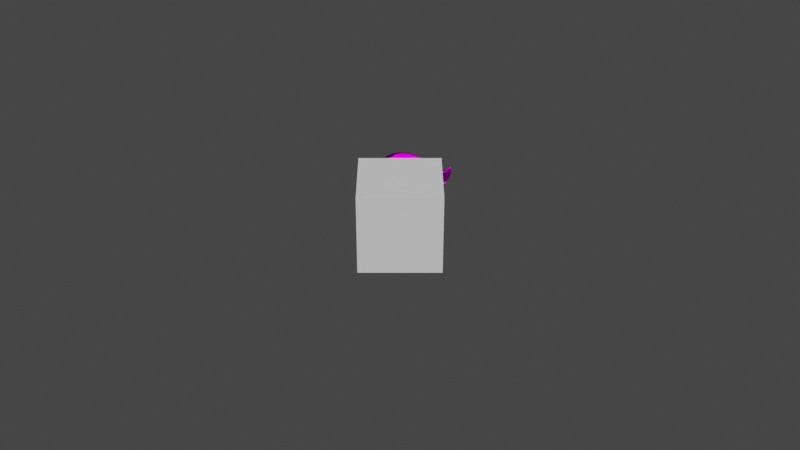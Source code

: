 # Source: Leachray.blend  (saved by Blender 3.4.6; exported with 4.5.12 LTS)
import bpy
from mathutils import Matrix  # noqa: F401  (used for matrix-valued properties, if any)

bpy.ops.wm.read_factory_settings(use_empty=True)
scene = bpy.context.scene
scene.name = 'Scene'

# ---- collections
col_collection = bpy.data.collections.new('Collection'); scene.collection.children.link(col_collection)

# ---- images (referenced by path relative to the original .blend; pixels are not part of the script)
import os
ASSET_DIR = os.environ.get("B2B_ASSET_DIR", "")  # directory of the original .blend (textures are referenced by path, not embedded)
HERE = os.path.dirname(os.path.abspath(__file__))  # packed textures are extracted next to this script under _unpacked/

def load_image(name, relpath, width, height, colorspace="sRGB"):
    """Load a texture the original file referenced (path relative to the .blend, or extracted next to this script)."""
    p = next((c for c in (os.path.join(HERE, relpath), os.path.join(ASSET_DIR, relpath)) if relpath and os.path.exists(c)), "")
    if p:
        img = bpy.data.images.load(p, check_existing=True)
        img.name = name
    else:  # same state as the original file: an image datablock whose file is absent (Cycles renders it pink)
        img = bpy.data.images.new(name, width, height)
        img.source = "FILE"
        img.filepath = "//" + (relpath or name)
    img.colorspace_settings.name = colorspace
    return img
img_image = load_image('Image', 'Leachray.png', 1024, 1024, 'sRGB')

# ---- materials (node trees are filled in below, after node groups)
mat_leachray = bpy.data.materials.new('Leachray')
mat_leachray.use_transparent_shadow = False

# ---- material node trees
mat_leachray.use_nodes = True; mat_leachray.node_tree.nodes.clear()
_N = mat_leachray.node_tree.nodes; _L = mat_leachray.node_tree.links
n0 = _N.new('ShaderNodeOutputMaterial'); n0.name = 'Material Output'; n0.location = (300, 300)
n1 = _N.new('ShaderNodeBsdfToon'); n1.name = 'Toon BSDF'; n1.location = (10, 300)
n2 = _N.new('ShaderNodeTexImage'); n2.name = 'Image Texture'; n2.location = (-371, 307)
n2.image = img_image
n3 = _N.new('ShaderNodeTexCoord'); n3.name = 'Texture Coordinate'; n3.location = (-631, 297)
_L.new(n1.outputs[0], n0.inputs[0])
_L.new(n2.outputs[0], n1.inputs[0])
_L.new(n3.outputs[2], n2.inputs[0])
n0.is_active_output = True

# ---- world
world_world = bpy.data.worlds.new('World'); scene.world = world_world
world_world.use_nodes = True; world_world.node_tree.nodes.clear()
_N = world_world.node_tree.nodes; _L = world_world.node_tree.links
n0 = _N.new('ShaderNodeOutputWorld'); n0.name = 'World Output'; n0.location = (300, 300)
n1 = _N.new('ShaderNodeBackground'); n1.name = 'Background'; n1.location = (10, 300)
n1.inputs[0].default_value = (0.05088, 0.05088, 0.05088, 1.0)
_L.new(n1.outputs[0], n0.inputs[0])
n0.is_active_output = True
world_world.color = (0.05088, 0.05088, 0.05088)
world_world.use_sun_shadow = False
world_world.sun_shadow_jitter_overblur = 0.0

# ---- cameras
cam_camera_001 = bpy.data.cameras.new('Camera.001')

# ---- meshes
me_cube_001 = bpy.data.meshes.new('Cube.001')
me_cube_001.from_pydata([(0.0, 0.0, 0.0), (0.0, 0.0, 1.0), (0.0, 1.0, 0.0), (0.0, 1.0, 1.0), (1.0, 0.0, 0.0), (1.0, 0.0, 1.0), (1.0, 1.0, 0.0), (1.0, 1.0, 1.0)], [], [(0, 1, 3, 2), (2, 3, 7, 6), (6, 7, 5, 4), (4, 5, 1, 0), (2, 6, 4, 0), (7, 3, 1, 5)])
_uv = me_cube_001.uv_layers.new(name='UVMap')
_uv.uv.foreach_set('vector', [0.375, 0.0, 0.625, 0.0, 0.625, 0.25, 0.375, 0.25, 0.375, 0.25, 0.625, 0.25, 0.625, 0.5, 0.375, 0.5, 0.375, 0.5, 0.625, 0.5, 0.625, 0.75, 0.375, 0.75, 0.375, 0.75, 0.625, 0.75, 0.625, 1.0, 0.375, 1.0, 0.125, 0.5, 0.375, 0.5, 0.375, 0.75, 0.125, 0.75, 0.625, 0.5, 0.875, 0.5, 0.875, 0.75, 0.625, 0.75])
me_cube_001.materials.append(None)
me_cube_001.update()
me_body = bpy.data.meshes.new('Body')
me_body.from_pydata([(0.04597, 0.455, 0.1317), (0.04752, 0.4384, 0.1926), (0.05165, 0.3946, 0.2389), (0.05691, 0.3379, 0.2573), (0.06005, 0.2781, 0.2442), (0.06271, 0.2319, 0.2), (0.06586, 0.214, 0.1367), (0.06457, 0.2295, 0.07288), (0.06095, 0.2735, 0.02672), (0.05598, 0.3343, 0.01036), (0.05095, 0.3949, 0.02679), (0.04726, 0.4392, 0.0712), (-0.08697, 0.4301, 0.1315), (-0.08046, 0.4139, 0.1934), (-0.06261, 0.3725, 0.2395), (-0.03885, 0.3188, 0.2596), (-0.01773, 0.2622, 0.2454), (-0.00103, 0.2175, 0.2002), (0.006875, 0.2002, 0.1353), (0.0008855, 0.215, 0.07023), (-0.01626, 0.2572, 0.02339), (-0.03978, 0.3152, 0.006943), (-0.06341, 0.373, 0.02381), (-0.08072, 0.415, 0.06942), (-0.2092, 0.3486, 0.1312), (-0.1974, 0.336, 0.1929), (-0.1655, 0.303, 0.2385), (-0.1229, 0.2606, 0.2591), (-0.08103, 0.2192, 0.2448), (-0.04835, 0.1864, 0.1985), (-0.03437, 0.1727, 0.1342), (-0.04549, 0.184, 0.06947), (-0.07739, 0.2164, 0.02312), (-0.1212, 0.2609, 0.006779), (-0.1651, 0.3051, 0.02362), (-0.1974, 0.3372, 0.06919), (-0.2915, 0.2268, 0.1308), (-0.2766, 0.2195, 0.1923), (-0.2355, 0.2013, 0.2372), (-0.1807, 0.1791, 0.2558), (-0.1246, 0.1578, 0.2425), (-0.08063, 0.1402, 0.1971), (-0.0623, 0.1319, 0.1332), (-0.07674, 0.1377, 0.06887), (-0.1185, 0.1555, 0.02294), (-0.1759, 0.1797, 0.006587), (-0.2335, 0.2036, 0.02339), (-0.2758, 0.2209, 0.0689), (-0.3215, 0.08312, 0.1303), (-0.3059, 0.08219, 0.1916), (-0.2622, 0.08156, 0.236), (-0.2031, 0.08344, 0.254), (-0.1415, 0.08576, 0.2403), (-0.0929, 0.08571, 0.196), (-0.07264, 0.08389, 0.1325), (-0.08807, 0.08334, 0.06846), (-0.1333, 0.08367, 0.02277), (-0.1955, 0.08396, 0.006399), (-0.258, 0.08396, 0.02316), (-0.3041, 0.0837, 0.06858), (-0.2943, -0.06048, 0.1299), (-0.2806, -0.05509, 0.191), (-0.2409, -0.03835, 0.235), (-0.1866, -0.01259, 0.2526), (-0.1291, 0.01369, 0.2391), (-0.08318, 0.03126, 0.1955), (-0.06373, 0.03595, 0.1322), (-0.07773, 0.02905, 0.06826), (-0.1194, 0.0119, 0.02265), (-0.177, -0.01173, 0.006263), (-0.2349, -0.03565, 0.02299), (-0.2777, -0.05345, 0.06832), (-0.2136, -0.1821, 0.1298), (-0.2038, -0.1713, 0.1908), (-0.1743, -0.1399, 0.2347), (-0.1333, -0.09404, 0.2524), (-0.08908, -0.04741, 0.239), (-0.05278, -0.01486, 0.1955), (-0.03685, -0.004597, 0.1323), (-0.04725, -0.01688, 0.06831), (-0.07903, -0.04889, 0.02262), (-0.123, -0.0928, 0.006228), (-0.1675, -0.137, 0.02294), (-0.2005, -0.1696, 0.06825), (-0.09184, -0.2632, 0.13), (-0.08737, -0.2487, 0.1911), (-0.0723, -0.2075, 0.2352), (-0.05127, -0.1483, 0.2533), (-0.02737, -0.08812, 0.24), (-0.006225, -0.04556, 0.1963), (0.003912, -0.03155, 0.1328), (-0.001241, -0.04743, 0.06862), (-0.01821, -0.08945, 0.02268), (-0.04194, -0.1469, 0.006311), (-0.06606, -0.2046, 0.02305), (-0.0842, -0.2471, 0.0684), (0.05236, -0.2914, 0.1305), (0.05081, -0.2755, 0.1917), (0.04898, -0.2305, 0.2367), (0.04695, -0.1669, 0.2553), (0.04671, -0.1021, 0.2419), (0.04917, -0.05609, 0.1975), (0.05235, -0.04077, 0.1337), (0.05328, -0.05795, 0.0692), (0.05374, -0.1036, 0.02283), (0.05396, -0.1658, 0.006482), (0.05383, -0.2282, 0.02327), (0.05334, -0.2742, 0.06871), (0.3025, 0.2476, 0.4298), (0.2812, 0.2597, 0.3819), (0.2423, 0.2418, 0.3443), (0.1932, 0.2023, 0.3283), (0.1436, 0.1515, 0.3367), (0.1254, 0.1011, 0.3699), (0.1512, 0.06663, 0.4179), (0.204, 0.05906, 0.4624), (0.2541, 0.07647, 0.4933), (0.2862, 0.1112, 0.5056), (0.2976, 0.1568, 0.495), (0.303, 0.207, 0.4709), (0.3592, 0.1907, 0.3462), (0.3311, 0.2058, 0.3076), (0.2832, 0.197, 0.2838), (0.2218, 0.1665, 0.2819), (0.1622, 0.1213, 0.3005), (0.1415, 0.07277, 0.3368), (0.1773, 0.03326, 0.3823), (0.2367, 0.01467, 0.4188), (0.2915, 0.02146, 0.438), (0.3286, 0.05111, 0.436), (0.345, 0.09902, 0.4145), (0.3592, 0.1524, 0.3843), (0.3905, 0.1147, 0.2597), (0.3565, 0.1343, 0.2302), (0.3024, 0.1367, 0.2203), (0.237, 0.1186, 0.2329), (0.1745, 0.08271, 0.2632), (0.1541, 0.03685, 0.3046), (0.1907, -0.008053, 0.3476), (0.2527, -0.03794, 0.3775), (0.3106, -0.04326, 0.3858), (0.3536, -0.01979, 0.3712), (0.3806, 0.02853, 0.3388), (0.3967, 0.07936, 0.2992), (0.3798, 0.009777, 0.1798), (0.3487, 0.04497, 0.1551), (0.2959, 0.06505, 0.1578), (0.2332, 0.06294, 0.1863), (0.1795, 0.03924, 0.2295), (0.1607, -0.001452, 0.2761), (0.1896, -0.05136, 0.3161), (0.2458, -0.09379, 0.3365), (0.3036, -0.1139, 0.3304), (0.3528, -0.1082, 0.3033), (0.3862, -0.0802, 0.256), (0.3916, -0.03586, 0.2207), (0.3011, -0.1007, 0.1006), (0.2818, -0.04924, 0.08673), (0.2513, -0.008845, 0.1026), (0.2083, 0.009687, 0.1457), (0.1691, 0.0003442, 0.2), (0.1545, -0.03522, 0.2516), (0.1751, -0.08902, 0.287), (0.2157, -0.1444, 0.2949), (0.2624, -0.1855, 0.2732), (0.3074, -0.2028, 0.2297), (0.3295, -0.19, 0.1781), (0.321, -0.1518, 0.1332), (0.2165, -0.1922, 0.05454), (0.2044, -0.132, 0.03794), (0.1882, -0.07563, 0.0502), (0.1651, -0.03666, 0.0925), (0.1398, -0.02606, 0.1526), (0.1199, -0.04656, 0.2113), (0.1209, -0.09557, 0.2534), (0.138, -0.1592, 0.2665), (0.1636, -0.2178, 0.2484), (0.1934, -0.2563, 0.205), (0.2176, -0.265, 0.148), (0.225, -0.2413, 0.09343), (0.2229, 0.2829, 0.5236), (0.2139, 0.2315, 0.5513), (0.1976, 0.1762, 0.5613), (0.1699, 0.1255, 0.5461), (0.136, 0.09227, 0.5038), (0.1092, 0.09134, 0.45), (0.09793, 0.123, 0.3996), (0.1115, 0.1763, 0.3647), (0.1413, 0.2326, 0.3592), (0.175, 0.2806, 0.3828), (0.2026, 0.3107, 0.4256), (0.2194, 0.313, 0.4768), (0.06697, 0.3163, 0.5706), (0.05698, 0.2662, 0.6076), (0.04569, 0.2083, 0.611), (0.04009, 0.1523, 0.581), (0.04271, 0.1123, 0.5306), (0.0477, 0.106, 0.4722), (0.05275, 0.137, 0.4186), (0.06102, 0.1939, 0.3814), (0.07195, 0.2596, 0.3731), (0.07569, 0.3176, 0.3967), (0.07337, 0.3505, 0.4461), (0.07102, 0.3485, 0.5103), (-0.09795, 0.323, 0.4619), (-0.1034, 0.3285, 0.5218), (-0.09442, 0.3027, 0.5807), (-0.07357, 0.2578, 0.6201), (-0.04887, 0.2002, 0.6258), (-0.03169, 0.141, 0.592), (-0.0231, 0.09947, 0.5379), (-0.02015, 0.09068, 0.4819), (-0.02667, 0.1165, 0.4337), (-0.04065, 0.1648, 0.4037), (-0.0603, 0.223, 0.3982), (-0.08145, 0.2821, 0.4176), (-0.2304, 0.2161, 0.4855), (-0.2289, 0.2302, 0.5481), (-0.196, 0.2185, 0.6075), (-0.1469, 0.1835, 0.6448), (-0.1037, 0.1352, 0.646), (-0.07784, 0.08825, 0.608), (-0.06833, 0.05672, 0.5479), (-0.07271, 0.04589, 0.4889), (-0.09418, 0.05937, 0.4408), (-0.1299, 0.09276, 0.4117), (-0.17, 0.1357, 0.4097), (-0.2069, 0.1802, 0.4354), (-0.3005, 0.1012, 0.5212), (-0.2841, 0.1103, 0.5898), (-0.2407, 0.09925, 0.6451), (-0.1904, 0.07538, 0.6717), (-0.1431, 0.0511, 0.6624), (-0.1064, 0.03179, 0.6187), (-0.08863, 0.01763, 0.5527), (-0.09477, 0.009411, 0.4873), (-0.1271, 0.01315, 0.4354), (-0.1789, 0.02951, 0.4077), (-0.2348, 0.05212, 0.4158), (-0.2801, 0.07825, 0.4576), (0.5414, 0.3669, 0.1207), (0.4274, 0.3667, 0.08698), (0.539, 0.369, 0.2993), (0.4109, 0.3692, 0.2708), (0.3624, 0.3685, 0.2662), (0.3632, 0.3666, 0.08196), (0.5415, 0.3802, 0.1208), (0.4275, 0.3855, 0.08705), (0.5389, 0.3893, 0.3), (0.4112, 0.392, 0.2714), (0.3624, 0.395, 0.2663), (0.3633, 0.3906, 0.08206), (0.5413, 0.3537, 0.1207), (0.4273, 0.3482, 0.08691), (0.5392, 0.3492, 0.2984), (0.4084, 0.3469, 0.2702), (0.3598, 0.3427, 0.2659), (0.363, 0.3429, 0.08186), (0.1589, 0.4427, 0.1432), (0.261, 0.4283, 0.1603), (0.2611, 0.4186, 0.08773), (0.1588, 0.4249, 0.07487), (0.261, 0.3965, 0.06279), (0.1587, 0.3946, 0.03917), (0.2609, 0.3598, 0.05712), (0.1585, 0.3486, 0.02779), (0.2607, 0.3234, 0.06288), (0.1583, 0.3029, 0.03939), (0.2605, 0.2995, 0.08863), (0.1582, 0.2717, 0.07661), (0.2598, 0.287, 0.1639), (0.1582, 0.2525, 0.1486), (0.2588, 0.2964, 0.2292), (0.1564, 0.2704, 0.2189), (0.2601, 0.3231, 0.2623), (0.1575, 0.3032, 0.2548), (0.2604, 0.3598, 0.2668), (0.1588, 0.3486, 0.2642), (0.2607, 0.3985, 0.2597), (0.159, 0.3954, 0.2502), (0.2609, 0.4233, 0.2251), (0.159, 0.4271, 0.2126), (0.346, 0.3638, 0.1214), (0.6105, 0.3651, 0.32), (0.3434, 0.3642, 0.2141), (0.5951, 0.3659, 0.3482), (0.4475, 0.3642, 0.1042), (0.5288, 0.3644, 0.1202), (0.5731, 0.3644, 0.1696), (0.6118, 0.3643, 0.2518), (0.563, 0.3661, 0.3027), (0.5218, 0.3666, 0.2815), (0.4727, 0.3666, 0.2637), (0.4107, 0.3662, 0.2541), (0.346, 0.3699, 0.1214), (0.6105, 0.371, 0.3201), (0.3434, 0.3701, 0.214), (0.5951, 0.3717, 0.3484), (0.4476, 0.3704, 0.1043), (0.5288, 0.3706, 0.1202), (0.5732, 0.3706, 0.1696), (0.6119, 0.3705, 0.2518), (0.563, 0.3719, 0.3029), (0.5218, 0.3722, 0.2817), (0.4728, 0.3723, 0.2639), (0.4109, 0.3719, 0.2543), (0.3703, 0.3661, 0.2249), (0.4188, 0.3673, 0.2427), (0.539, 0.3679, 0.2823), (0.3533, 0.3655, 0.1381), (0.3445, 0.364, 0.1859), (0.4211, 0.3659, 0.1136), (0.5931, 0.3735, 0.3299), (0.5976, 0.3801, 0.3405), (0.5357, 0.3733, 0.1309), (0.5415, 0.3797, 0.1264), (0.4195, 0.3855, 0.1081), (0.4212, 0.3767, 0.1136), (0.539, 0.3757, 0.2825), (0.5389, 0.3839, 0.2883), (0.4189, 0.3769, 0.2429), (0.4161, 0.3908, 0.2483), (0.3703, 0.3761, 0.2249), (0.3646, 0.3975, 0.2292), (0.3475, 0.3923, 0.1336), (0.3534, 0.3785, 0.1381), (0.5932, 0.3614, 0.3296), (0.5977, 0.3554, 0.3397), (0.5355, 0.3596, 0.1308), (0.5413, 0.3537, 0.1263), (0.421, 0.3552, 0.1135), (0.4193, 0.3467, 0.1079), (0.5391, 0.3529, 0.2873), (0.5391, 0.3602, 0.282), (0.4141, 0.3446, 0.2474), (0.4184, 0.3575, 0.2425), (0.3626, 0.3358, 0.2292), (0.3701, 0.3559, 0.2249), (0.3531, 0.3526, 0.1382), (0.3474, 0.3383, 0.1336), (0.3446, 0.378, 0.1858), (0.3391, 0.4035, 0.1847), (0.3444, 0.3506, 0.1861), (0.3381, 0.3251, 0.1858), (0.5932, 0.3675, 0.3298), (0.5976, 0.3676, 0.3401), (0.5414, 0.3667, 0.1263), (0.5356, 0.3664, 0.1308), (0.593, 0.3683, 0.3508), (0.5976, 0.3679, 0.3489), (0.5929, 0.3831, 0.3512), (0.5976, 0.3815, 0.3493), (0.5977, 0.3547, 0.3484), (0.5931, 0.3539, 0.3502), (-0.3129, -0.05834, 0.5497), (-0.2998, -0.06149, 0.6038), (-0.263, -0.0667, 0.6429), (-0.2143, -0.07002, 0.6576), (-0.1658, -0.06883, 0.6437), (-0.1288, -0.0629, 0.6045), (-0.1123, -0.05695, 0.5508), (-0.1212, -0.05528, 0.4968), (-0.1539, -0.05626, 0.4564), (-0.2033, -0.05818, 0.4405), (-0.2561, -0.05907, 0.4542), (-0.297, -0.0581, 0.4945), (-0.3293, -0.02281, 0.5483), (-0.3272, -0.05796, 0.5504), (-0.3115, -0.06149, 0.6127), (-0.3118, -0.02491, 0.617), (-0.2686, -0.06715, 0.6577), (-0.267, -0.03279, 0.6664), (-0.2122, -0.07055, 0.6747), (-0.2089, -0.04052, 0.6859), (-0.1497, -0.0425, 0.67), (-0.1564, -0.06882, 0.6586), (-0.1141, -0.06162, 0.6133), (-0.1035, -0.03737, 0.6225), (-0.09569, -0.05499, 0.5512), (-0.08222, -0.033, 0.5551), (-0.1065, -0.05393, 0.489), (-0.0922, -0.03432, 0.4865), (-0.1321, -0.03531, 0.4341), (-0.1443, -0.05521, 0.4424), (-0.2014, -0.05777, 0.424), (-0.1934, -0.0352, 0.412), (-0.262, -0.05932, 0.44), (-0.2588, -0.03303, 0.4278), (-0.3099, -0.02699, 0.478), (-0.3092, -0.05787, 0.4866), (-0.3027, -9.95e-05, 0.4752), (-0.321, 0.008797, 0.5466), (-0.3029, 0.008969, 0.6167), (-0.2601, -0.0004881, 0.667), (-0.2051, -0.01341, 0.6871), (-0.1478, -0.02058, 0.6726), (-0.1021, -0.02083, 0.6258), (-0.08071, -0.02071, 0.5577), (-0.08983, -0.02382, 0.4884), (-0.1285, -0.02348, 0.4352), (-0.1884, -0.01914, 0.4112), (-0.2527, -0.01143, 0.4256), (-0.3033, -0.004414, 0.5556), (-0.2888, -0.008317, 0.6102), (-0.2535, -0.01676, 0.6483), (-0.2079, -0.02476, 0.6616), (-0.1614, -0.02618, 0.6475), (-0.1256, -0.02079, 0.6089), (-0.128, -0.01839, 0.5154), (-0.1193, -0.013, 0.4994), (-0.1514, -0.01304, 0.4587), (-0.1993, -0.01222, 0.4429), (-0.2506, -0.0099, 0.4573), (-0.2896, -0.006292, 0.4989), (-0.2108, -0.05751, 0.6613), (-0.2701, -0.05189, 0.6449), (-0.2248, -0.04722, 0.563), (-0.1262, -0.04846, 0.6), (-0.1707, -0.05652, 0.6491), (-0.2078, -0.04942, 0.5579), (-0.122, -0.04123, 0.4875), (-0.1104, -0.04272, 0.5544), (-0.1999, -0.04806, 0.5391), (-0.2987, -0.04834, 0.6119), (-0.3164, -0.04443, 0.5452), (-0.2334, -0.04817, 0.549), (-0.305, -0.04448, 0.498), (-0.2554, -0.04586, 0.4468), (-0.2287, -0.0473, 0.5304), (-0.2086, -0.04455, 0.4309), (-0.1475, -0.04059, 0.4497), (-0.2093, -0.04424, 0.5219)], [], [(0, 12, 13, 1), (1, 13, 14, 2), (2, 14, 15, 3), (3, 15, 16, 4), (4, 16, 17, 5), (5, 17, 18, 6), (6, 18, 19, 7), (7, 19, 20, 8), (8, 20, 21, 9), (9, 21, 22, 10), (10, 22, 23, 11), (11, 23, 12, 0), (12, 24, 25, 13), (13, 25, 26, 14), (14, 26, 27, 15), (15, 27, 28, 16), (16, 28, 29, 17), (17, 29, 30, 18), (18, 30, 31, 19), (19, 31, 32, 20), (20, 32, 33, 21), (21, 33, 34, 22), (22, 34, 35, 23), (23, 35, 24, 12), (24, 36, 37, 25), (25, 37, 38, 26), (26, 38, 39, 27), (27, 39, 40, 28), (28, 40, 41, 29), (29, 41, 42, 30), (30, 42, 43, 31), (31, 43, 44, 32), (32, 44, 45, 33), (33, 45, 46, 34), (34, 46, 47, 35), (35, 47, 36, 24), (36, 48, 49, 37), (37, 49, 50, 38), (38, 50, 51, 39), (39, 51, 52, 40), (40, 52, 53, 41), (41, 53, 54, 42), (42, 54, 55, 43), (43, 55, 56, 44), (44, 56, 57, 45), (45, 57, 58, 46), (46, 58, 59, 47), (47, 59, 48, 36), (48, 60, 61, 49), (49, 61, 62, 50), (50, 62, 63, 51), (51, 63, 64, 52), (52, 64, 65, 53), (53, 65, 66, 54), (54, 66, 67, 55), (55, 67, 68, 56), (56, 68, 69, 57), (57, 69, 70, 58), (58, 70, 71, 59), (59, 71, 60, 48), (60, 72, 73, 61), (61, 73, 74, 62), (62, 74, 75, 63), (63, 75, 76, 64), (64, 76, 77, 65), (65, 77, 78, 66), (66, 78, 79, 67), (67, 79, 80, 68), (68, 80, 81, 69), (69, 81, 82, 70), (70, 82, 83, 71), (71, 83, 72, 60), (72, 84, 85, 73), (73, 85, 86, 74), (74, 86, 87, 75), (75, 87, 88, 76), (76, 88, 89, 77), (77, 89, 90, 78), (78, 90, 91, 79), (79, 91, 92, 80), (80, 92, 93, 81), (81, 93, 94, 82), (82, 94, 95, 83), (83, 95, 84, 72), (84, 96, 97, 85), (85, 97, 98, 86), (86, 98, 99, 87), (87, 99, 100, 88), (88, 100, 101, 89), (89, 101, 102, 90), (90, 102, 103, 91), (91, 103, 104, 92), (92, 104, 105, 93), (93, 105, 106, 94), (94, 106, 107, 95), (95, 107, 96, 84), (190, 202, 203, 191), (187, 199, 200, 188), (185, 197, 198, 186), (183, 195, 196, 184), (181, 193, 194, 182), (108, 191, 180, 119), (110, 189, 190, 109), (112, 187, 188, 111), (114, 185, 186, 113), (116, 183, 184, 115), (118, 181, 182, 117), (191, 203, 192, 180), (189, 201, 202, 190), (186, 198, 199, 187), (184, 196, 197, 185), (182, 194, 195, 183), (180, 192, 193, 181), (109, 190, 191, 108), (111, 188, 189, 110), (113, 186, 187, 112), (115, 184, 185, 114), (117, 182, 183, 116), (119, 180, 181, 118), (188, 200, 201, 189), (120, 108, 119, 131), (122, 110, 109, 121), (123, 111, 110, 122), (124, 112, 111, 123), (125, 113, 112, 124), (126, 114, 113, 125), (127, 115, 114, 126), (128, 116, 115, 127), (129, 117, 116, 128), (130, 118, 117, 129), (131, 119, 118, 130), (121, 109, 108, 120), (132, 120, 131, 143), (134, 122, 121, 133), (135, 123, 122, 134), (136, 124, 123, 135), (137, 125, 124, 136), (138, 126, 125, 137), (139, 127, 126, 138), (140, 128, 127, 139), (141, 129, 128, 140), (142, 130, 129, 141), (143, 131, 130, 142), (133, 121, 120, 132), (144, 132, 143, 155), (146, 134, 133, 145), (147, 135, 134, 146), (148, 136, 135, 147), (149, 137, 136, 148), (150, 138, 137, 149), (151, 139, 138, 150), (152, 140, 139, 151), (153, 141, 140, 152), (154, 142, 141, 153), (155, 143, 142, 154), (145, 133, 132, 144), (156, 144, 155, 167), (158, 146, 145, 157), (159, 147, 146, 158), (160, 148, 147, 159), (161, 149, 148, 160), (162, 150, 149, 161), (163, 151, 150, 162), (164, 152, 151, 163), (165, 153, 152, 164), (166, 154, 153, 165), (167, 155, 154, 166), (157, 145, 144, 156), (168, 156, 167, 179), (170, 158, 157, 169), (171, 159, 158, 170), (172, 160, 159, 171), (173, 161, 160, 172), (174, 162, 161, 173), (175, 163, 162, 174), (176, 164, 163, 175), (177, 165, 164, 176), (178, 166, 165, 177), (179, 167, 166, 178), (169, 157, 156, 168), (106, 168, 179, 107), (104, 170, 169, 105), (103, 171, 170, 104), (102, 172, 171, 103), (101, 173, 172, 102), (100, 174, 173, 101), (99, 175, 174, 100), (98, 176, 175, 99), (97, 177, 176, 98), (96, 178, 177, 97), (107, 179, 178, 96), (105, 169, 168, 106), (202, 204, 205, 203), (203, 205, 206, 192), (192, 206, 207, 193), (193, 207, 208, 194), (194, 208, 209, 195), (195, 209, 210, 196), (196, 210, 211, 197), (197, 211, 212, 198), (198, 212, 213, 199), (199, 213, 214, 200), (200, 214, 215, 201), (201, 215, 204, 202), (204, 216, 217, 205), (205, 217, 218, 206), (206, 218, 219, 207), (207, 219, 220, 208), (208, 220, 221, 209), (209, 221, 222, 210), (210, 222, 223, 211), (211, 223, 224, 212), (212, 224, 225, 213), (213, 225, 226, 214), (214, 226, 227, 215), (215, 227, 216, 204), (216, 228, 229, 217), (217, 229, 230, 218), (218, 230, 231, 219), (219, 231, 232, 220), (220, 232, 233, 221), (221, 233, 234, 222), (222, 234, 235, 223), (223, 235, 236, 224), (224, 236, 237, 225), (225, 237, 238, 226), (226, 238, 239, 227), (227, 239, 228, 216), (367, 389, 365, 354), (370, 368, 355, 356), (372, 370, 356, 357), (375, 372, 357, 358), (376, 375, 358, 359), (378, 376, 359, 360), (380, 378, 360, 361), (383, 380, 361, 362), (384, 383, 362, 363), (386, 384, 363, 364), (389, 386, 364, 365), (391, 366, 369, 392), (243, 242, 248, 249), (244, 243, 249, 250), (240, 241, 247, 246), (241, 245, 251, 247), (352, 327, 345, 349), (240, 246, 315, 346), (318, 308, 307, 320), (248, 350, 351, 313, 319), (320, 307, 306, 322), (250, 323, 280, 278), (242, 243, 255, 254), (243, 244, 256, 255), (241, 240, 252, 253), (245, 241, 253, 257), (242, 348, 350, 248), (336, 256, 274, 272), (252, 240, 346, 329), (333, 335, 307, 308), (349, 345, 313, 351), (335, 337, 306, 307), (258, 261, 11, 0), (261, 263, 10, 11), (263, 265, 9, 10), (265, 267, 8, 9), (267, 269, 7, 8), (269, 271, 6, 7), (271, 273, 5, 6), (273, 275, 4, 5), (275, 277, 3, 4), (277, 279, 2, 3), (279, 281, 1, 2), (281, 258, 0, 1), (324, 251, 262, 260), (280, 259, 258, 281), (340, 322, 306, 310), (278, 280, 281, 279), (244, 250, 278, 276), (276, 278, 279, 277), (256, 244, 276, 274), (274, 276, 277, 275), (342, 310, 306, 337), (272, 274, 275, 273), (257, 339, 268, 266), (270, 272, 273, 271), (268, 270, 271, 269), (342, 338, 309, 310), (266, 268, 269, 267), (245, 257, 266, 264), (264, 266, 267, 265), (251, 245, 264, 262), (262, 264, 265, 263), (340, 310, 309, 325), (260, 262, 263, 261), (333, 308, 344, 326), (259, 260, 261, 258), (289, 283, 285, 290), (282, 286, 293, 284), (286, 287, 292, 293), (287, 288, 291, 292), (288, 289, 290, 291), (301, 302, 297, 295), (294, 296, 305, 298), (298, 305, 304, 299), (299, 304, 303, 300), (300, 303, 302, 301), (290, 302, 303, 291), (287, 299, 300, 288), (293, 305, 296, 284), (291, 303, 304, 292), (284, 296, 294, 282), (288, 300, 301, 289), (282, 294, 298, 286), (292, 304, 305, 293), (289, 301, 295, 283), (285, 297, 302, 290), (286, 298, 299, 287), (283, 295, 297, 285), (317, 325, 309, 311), (330, 311, 309, 338), (317, 311, 347, 314), (330, 328, 347, 311), (352, 353, 254, 332, 327), (254, 255, 334, 332), (249, 248, 319, 321), (255, 256, 336, 334), (250, 249, 321, 323), (343, 336, 272, 270), (323, 341, 259, 280), (339, 343, 270, 268), (341, 324, 260, 259), (253, 252, 329, 331), (246, 247, 316, 315), (257, 253, 331, 339), (247, 251, 324, 316), (315, 316, 317, 314), (319, 313, 312, 318), (321, 319, 318, 320), (323, 321, 320, 322), (316, 324, 325, 317), (328, 330, 331, 329), (333, 326, 327, 332), (335, 333, 332, 334), (337, 335, 334, 336), (330, 338, 339, 331), (343, 339, 338, 342), (341, 323, 322, 340), (336, 343, 342, 337), (324, 341, 340, 325), (345, 327, 326, 344), (313, 345, 344, 312), (347, 328, 329, 346), (314, 347, 346, 315), (318, 312, 344, 308), (350, 348, 349, 351), (348, 353, 352, 349), (348, 242, 254, 353), (400, 385, 387, 401), (397, 379, 381, 398), (398, 381, 382, 399), (399, 382, 385, 400), (368, 367, 354, 355), (396, 377, 379, 397), (393, 371, 373, 394), (394, 373, 374, 395), (401, 387, 388, 390), (395, 374, 377, 396), (392, 369, 371, 393), (367, 368, 369, 366), (375, 376, 377, 374), (383, 384, 385, 382), (366, 388, 389, 367), (368, 370, 371, 369), (376, 378, 379, 377), (384, 386, 387, 385), (370, 372, 373, 371), (378, 380, 381, 379), (386, 389, 388, 387), (372, 375, 374, 373), (380, 383, 382, 381), (390, 388, 366, 391), (239, 390, 391, 228), (229, 392, 393, 230), (232, 395, 396, 233), (238, 401, 390, 239), (231, 394, 395, 232), (230, 393, 394, 231), (233, 396, 397, 234), (236, 399, 400, 237), (235, 398, 399, 236), (234, 397, 398, 235), (237, 400, 401, 238), (228, 391, 392, 229), (356, 355, 403, 404), (362, 361, 409, 410), (359, 358, 406, 407), (361, 360, 408, 409), (360, 359, 407, 408), (363, 362, 410, 411), (365, 364, 412, 413), (364, 363, 411, 412), (354, 365, 413, 402), (358, 357, 405, 406), (355, 354, 402, 403), (357, 356, 404, 405), (402, 413, 412, 411, 410, 409, 408, 407, 406, 405, 404, 403), (415, 416, 414), (418, 419, 417), (421, 422, 420), (424, 425, 423), (427, 428, 426), (430, 431, 429)])
me_body.polygons.foreach_set('use_smooth', [1, 1, 1, 1, 1, 1, 1, 1, 1, 1, 1, 1, 1, 1, 1, 1, 1, 1, 1, 1, 1, 1, 1, 1, 1, 1, 1, 1, 1, 1, 1, 1, 1, 1, 1, 1, 1, 1, 1, 1, 1, 1, 1, 1, 1, 1, 1, 1, 1, 1, 1, 1, 1, 1, 1, 1, 1, 1, 1, 1, 1, 1, 1, 1, 1, 1, 1, 1, 1, 1, 1, 1, 1, 1, 1, 1, 1, 1, 1, 1, 1, 1, 1, 1, 1, 1, 1, 1, 1, 1, 1, 1, 1, 1, 1, 1, 1, 1, 1, 1, 1, 1, 1, 1, 1, 1, 1, 1, 1, 1, 1, 1, 1, 1, 1, 1, 1, 1, 1, 1, 1, 1, 1, 1, 1, 1, 1, 1, 1, 1, 1, 1, 1, 1, 1, 1, 1, 1, 1, 1, 1, 1, 1, 1, 1, 1, 1, 1, 1, 1, 1, 1, 1, 1, 1, 1, 1, 1, 1, 1, 1, 1, 1, 1, 1, 1, 1, 1, 1, 1, 1, 1, 1, 1, 1, 1, 1, 1, 1, 1, 1, 1, 1, 1, 1, 1, 1, 1, 1, 1, 1, 1, 1, 1, 1, 1, 1, 1, 1, 1, 1, 1, 1, 1, 1, 1, 1, 1, 1, 1, 1, 1, 1, 1, 1, 1, 1, 1, 1, 1, 1, 1, 1, 1, 1, 1, 1, 1, 1, 1, 1, 1, 1, 1, 1, 1, 1, 1, 1, 1, 1, 1, 1, 1, 1, 1, 1, 1, 1, 1, 1, 1, 1, 1, 1, 1, 1, 1, 1, 1, 1, 1, 1, 1, 1, 1, 1, 1, 1, 1, 1, 1, 1, 1, 1, 1, 1, 1, 1, 1, 1, 1, 1, 1, 1, 1, 1, 1, 1, 1, 1, 1, 1, 1, 1, 0, 0, 0, 0, 0, 0, 0, 0, 0, 0, 0, 0, 0, 0, 0, 0, 0, 0, 0, 0, 0, 0, 1, 1, 1, 1, 1, 1, 1, 1, 1, 1, 1, 1, 1, 1, 1, 1, 1, 1, 1, 1, 1, 1, 1, 1, 1, 1, 1, 1, 1, 1, 1, 1, 1, 1, 1, 1, 1, 1, 1, 1, 1, 1, 1, 1, 1, 1, 1, 1, 1, 1, 1, 1, 1, 1, 1, 1, 1, 1, 1, 1, 1, 1, 1, 1, 1, 1, 1, 1, 1, 1, 1, 1, 1, 1, 1, 1, 1, 1, 1, 1, 1, 1, 1, 1, 1, 1, 1, 1, 0, 0, 0, 0, 0, 0])
_uv = me_body.uv_layers.new(name='UVMap')
_uv.uv.foreach_set('vector', [0.1648, 0.3499, 0.1673, 0.312, 0.1853, 0.3136, 0.1826, 0.3501, 0.1826, 0.3501, 0.1853, 0.3136, 0.2022, 0.3185, 0.1998, 0.3511, 0.248, 0.2144, 0.2243, 0.1915, 0.2381, 0.1817, 0.2579, 0.2011, 0.2579, 0.2011, 0.2381, 0.1817, 0.2522, 0.1721, 0.2682, 0.1879, 0.3308, 0.3466, 0.3274, 0.3243, 0.346, 0.3237, 0.3484, 0.3421, 0.3484, 0.3421, 0.346, 0.3237, 0.3634, 0.3226, 0.3653, 0.3398, 0.4673, 0.3662, 0.4692, 0.3833, 0.4509, 0.3865, 0.4491, 0.3679, 0.4491, 0.3679, 0.4509, 0.3865, 0.4336, 0.3908, 0.4317, 0.3684, 0.1031, 0.1462, 0.08664, 0.1615, 0.0721, 0.1504, 0.09269, 0.1318, 0.09269, 0.1318, 0.0721, 0.1504, 0.05813, 0.1406, 0.08282, 0.1184, 0.3637, 0.5096, 0.3617, 0.5427, 0.3434, 0.5438, 0.346, 0.5068, 0.346, 0.5068, 0.3434, 0.5438, 0.3274, 0.543, 0.3305, 0.5046, 0.5187, 0.4243, 0.5229, 0.462, 0.5046, 0.4631, 0.5006, 0.427, 0.1853, 0.3136, 0.1939, 0.2803, 0.2097, 0.2892, 0.2022, 0.3185, 0.2243, 0.1915, 0.2107, 0.1592, 0.2272, 0.155, 0.2381, 0.1817, 0.2381, 0.1817, 0.2272, 0.155, 0.2438, 0.1521, 0.2522, 0.1721, 0.3274, 0.3243, 0.3301, 0.3034, 0.3481, 0.3081, 0.346, 0.3237, 0.346, 0.3237, 0.3481, 0.3081, 0.3653, 0.309, 0.3634, 0.3226, 0.4692, 0.3833, 0.4729, 0.3962, 0.4551, 0.401, 0.4509, 0.3865, 0.4509, 0.3865, 0.4551, 0.401, 0.4394, 0.4099, 0.4336, 0.3908, 0.08664, 0.1615, 0.07773, 0.1804, 0.06024, 0.1756, 0.0721, 0.1504, 0.0721, 0.1504, 0.06024, 0.1756, 0.04331, 0.172, 0.05813, 0.1406, 0.3617, 0.5427, 0.3684, 0.5749, 0.3511, 0.5807, 0.3434, 0.5438, 0.3434, 0.5438, 0.3511, 0.5807, 0.3355, 0.5816, 0.3274, 0.543, 0.5229, 0.462, 0.5229, 0.5038, 0.5047, 0.5031, 0.5046, 0.4631, 0.5046, 0.4631, 0.5047, 0.5031, 0.4891, 0.5014, 0.4887, 0.4663, 0.2107, 0.1592, 0.21, 0.1243, 0.2263, 0.1269, 0.2272, 0.155, 0.2272, 0.155, 0.2263, 0.1269, 0.2431, 0.1309, 0.2438, 0.1521, 0.3301, 0.3034, 0.3379, 0.2862, 0.354, 0.2953, 0.3481, 0.3081, 0.4782, 0.3832, 0.4911, 0.377, 0.497, 0.3948, 0.4857, 0.4003, 0.4729, 0.3962, 0.4782, 0.406, 0.4613, 0.412, 0.4551, 0.401, 0.4551, 0.401, 0.4613, 0.412, 0.4477, 0.4243, 0.4394, 0.4099, 0.07773, 0.1804, 0.07667, 0.2011, 0.05885, 0.2032, 0.06024, 0.1756, 0.06024, 0.1756, 0.05885, 0.2032, 0.04158, 0.2066, 0.04331, 0.172, 0.2083, 0.4622, 0.1992, 0.4947, 0.1809, 0.4923, 0.1915, 0.455, 0.5387, 0.4634, 0.5387, 0.5033, 0.5229, 0.5038, 0.5229, 0.462, 0.5229, 0.5038, 0.5188, 0.5435, 0.501, 0.5411, 0.5047, 0.5031, 0.4075, 0.5403, 0.391, 0.508, 0.4081, 0.5034, 0.4228, 0.5314, 0.21, 0.1243, 0.2224, 0.09184, 0.2359, 0.1008, 0.2263, 0.1269, 0.2263, 0.1269, 0.2359, 0.1008, 0.2504, 0.1113, 0.2431, 0.1309, 0.4834, 0.3609, 0.5036, 0.3555, 0.5063, 0.3728, 0.4911, 0.377, 0.4911, 0.377, 0.5063, 0.3728, 0.5104, 0.3912, 0.497, 0.3948, 0.497, 0.3948, 0.5104, 0.3912, 0.514, 0.405, 0.4988, 0.4092, 0.4528, 0.5455, 0.4484, 0.5593, 0.4302, 0.5572, 0.436, 0.539, 0.07667, 0.2011, 0.08362, 0.2206, 0.06814, 0.2292, 0.05885, 0.2032, 0.05885, 0.2032, 0.06814, 0.2292, 0.05319, 0.239, 0.04158, 0.2066, 0.1992, 0.4947, 0.1992, 0.5295, 0.1809, 0.5322, 0.1809, 0.4923, 0.1809, 0.4923, 0.1809, 0.5322, 0.1648, 0.5331, 0.1649, 0.4913, 0.3763, 0.5092, 0.3704, 0.4687, 0.3853, 0.4693, 0.391, 0.508, 0.391, 0.508, 0.3853, 0.4693, 0.4028, 0.4697, 0.4081, 0.5034, 0.2224, 0.09184, 0.2462, 0.06672, 0.2549, 0.0806, 0.2359, 0.1008, 0.2359, 0.1008, 0.2549, 0.0806, 0.2646, 0.09617, 0.2504, 0.1113, 0.5036, 0.3555, 0.5239, 0.3537, 0.5216, 0.3714, 0.5063, 0.3728, 0.5063, 0.3728, 0.5216, 0.3714, 0.5239, 0.3899, 0.5104, 0.3912, 0.4638, 0.5579, 0.4638, 0.5716, 0.4484, 0.5748, 0.4484, 0.5593, 0.4484, 0.5593, 0.4484, 0.5748, 0.4304, 0.5777, 0.4302, 0.5572, 0.08362, 0.2206, 0.09754, 0.2359, 0.08672, 0.2496, 0.06814, 0.2292, 0.06814, 0.2292, 0.08672, 0.2496, 0.07641, 0.2645, 0.05319, 0.239, 0.1992, 0.5295, 0.2083, 0.5613, 0.1914, 0.5687, 0.1809, 0.5322, 0.1809, 0.5322, 0.1914, 0.5687, 0.1758, 0.5713, 0.1648, 0.5331, 0.1141, 0.4779, 0.1121, 0.5184, 0.09626, 0.5185, 0.09813, 0.4799, 0.3853, 0.4693, 0.3913, 0.4302, 0.408, 0.4355, 0.4028, 0.4697, 0.2462, 0.06672, 0.278, 0.05293, 0.2803, 0.0695, 0.2549, 0.0806, 0.2549, 0.0806, 0.2803, 0.0695, 0.2837, 0.08785, 0.2646, 0.09617, 0.2646, 0.09617, 0.2837, 0.08785, 0.2878, 0.1027, 0.2733, 0.109, 0.3704, 0.5863, 0.3718, 0.5716, 0.3884, 0.5699, 0.3872, 0.5828, 0.3872, 0.5828, 0.3884, 0.5699, 0.4072, 0.5705, 0.4058, 0.5851, 0.4484, 0.5748, 0.4531, 0.5897, 0.4365, 0.5975, 0.4304, 0.5777, 0.09754, 0.2359, 0.1163, 0.2446, 0.1118, 0.2611, 0.08672, 0.2496, 0.08672, 0.2496, 0.1118, 0.2611, 0.1077, 0.279, 0.07641, 0.2645, 0.1478, 0.4852, 0.1461, 0.519, 0.1304, 0.5185, 0.1323, 0.4798, 0.1323, 0.4798, 0.1304, 0.5185, 0.1121, 0.5184, 0.1141, 0.4779, 0.1121, 0.5184, 0.1141, 0.5595, 0.09812, 0.5578, 0.09626, 0.5185, 0.3913, 0.4302, 0.4082, 0.3966, 0.4228, 0.4062, 0.408, 0.4355, 0.278, 0.05293, 0.3128, 0.05262, 0.3083, 0.06927, 0.2803, 0.0695, 0.2803, 0.0695, 0.3083, 0.06927, 0.3048, 0.08769, 0.2837, 0.08785, 0.5666, 0.359, 0.5698, 0.377, 0.5529, 0.3813, 0.5505, 0.3677, 0.3718, 0.5716, 0.3717, 0.5557, 0.3883, 0.5559, 0.3884, 0.5699, 0.3884, 0.5699, 0.3883, 0.5559, 0.4072, 0.5547, 0.4072, 0.5705, 0.4531, 0.5897, 0.4616, 0.6018, 0.4477, 0.6135, 0.4365, 0.5975, 0.1163, 0.2446, 0.1371, 0.2454, 0.1395, 0.2622, 0.1118, 0.2611, 0.1118, 0.2611, 0.1395, 0.2622, 0.1424, 0.2803, 0.1077, 0.279, 0.1461, 0.519, 0.1478, 0.5532, 0.1323, 0.5578, 0.1304, 0.5185, 0.1304, 0.5185, 0.1323, 0.5578, 0.1141, 0.5595, 0.1121, 0.5184, 0.164, 0.474, 0.1244, 0.4779, 0.1269, 0.462, 0.1648, 0.4584, 0.1648, 0.4584, 0.1269, 0.462, 0.1279, 0.4439, 0.1612, 0.441, 0.3128, 0.05262, 0.3453, 0.06581, 0.3346, 0.07993, 0.3083, 0.06927, 0.3083, 0.06927, 0.3346, 0.07993, 0.3246, 0.09572, 0.3048, 0.08769, 0.5698, 0.377, 0.5697, 0.3983, 0.5528, 0.3972, 0.5529, 0.3813, 0.5529, 0.3813, 0.5528, 0.3972, 0.5345, 0.3962, 0.5346, 0.3824, 0.3883, 0.5559, 0.387, 0.5432, 0.4058, 0.5403, 0.4072, 0.5547, 0.3203, 0.3085, 0.3054, 0.3046, 0.3077, 0.2862, 0.3274, 0.2915, 0.1371, 0.2454, 0.1567, 0.2382, 0.1656, 0.2526, 0.1395, 0.2622, 0.1395, 0.2622, 0.1656, 0.2526, 0.1751, 0.2682, 0.1424, 0.2803, 0.2459, 0.4695, 0.2453, 0.5018, 0.2278, 0.5019, 0.2285, 0.4648, 0.2285, 0.4648, 0.2278, 0.5019, 0.21, 0.5038, 0.2107, 0.4649, 0.5574, 0.5149, 0.5735, 0.5478, 0.5584, 0.5571, 0.5427, 0.5195, 0.5006, 0.06883, 0.4888, 0.07817, 0.4751, 0.06478, 0.4923, 0.05262, 0.3053, 0.5612, 0.3083, 0.5437, 0.3245, 0.5499, 0.3224, 0.5636, 0.09584, 0.3092, 0.1329, 0.298, 0.1313, 0.3163, 0.1046, 0.3248, 0.4074, 0.2101, 0.3833, 0.1697, 0.3977, 0.161, 0.4207, 0.2001, 0.3896, 0.2558, 0.3964, 0.228, 0.4104, 0.2271, 0.4047, 0.258, 0.2363, 0.4121, 0.2532, 0.4301, 0.2436, 0.4437, 0.2241, 0.4219, 0.2683, 0.6, 0.272, 0.6134, 0.2551, 0.6201, 0.2489, 0.6028, 0.3047, 0.5778, 0.3053, 0.5612, 0.3224, 0.5636, 0.323, 0.5766, 0.07156, 0.3289, 0.09584, 0.3092, 0.1046, 0.3248, 0.08487, 0.3392, 0.4349, 0.2271, 0.4074, 0.2101, 0.4207, 0.2001, 0.4461, 0.2193, 0.5117, 0.3537, 0.5026, 0.3121, 0.5206, 0.3048, 0.5269, 0.3497, 0.2532, 0.4301, 0.2794, 0.4437, 0.2781, 0.4604, 0.2436, 0.4437, 0.5118, 0.08148, 0.5017, 0.09022, 0.4888, 0.07817, 0.5006, 0.06883, 0.2913, 0.5572, 0.2969, 0.5321, 0.3083, 0.5437, 0.3053, 0.5612, 0.08715, 0.296, 0.1308, 0.2809, 0.1329, 0.298, 0.09584, 0.3092, 0.3942, 0.2184, 0.3704, 0.1785, 0.3833, 0.1697, 0.4074, 0.2101, 0.5539, 0.4858, 0.5574, 0.5149, 0.5427, 0.5195, 0.5387, 0.4868, 0.252, 0.4031, 0.265, 0.4172, 0.2532, 0.4301, 0.2363, 0.4121, 0.2853, 0.5979, 0.289, 0.6105, 0.272, 0.6134, 0.2683, 0.6, 0.289, 0.5815, 0.2913, 0.5572, 0.3053, 0.5612, 0.3047, 0.5778, 0.062, 0.3193, 0.08715, 0.296, 0.09584, 0.3092, 0.07156, 0.3289, 0.4047, 0.258, 0.4104, 0.2271, 0.4259, 0.2334, 0.4188, 0.2648, 0.265, 0.4172, 0.2832, 0.4278, 0.2794, 0.4437, 0.2532, 0.4301, 0.3772, 0.286, 0.3896, 0.2558, 0.4047, 0.258, 0.3913, 0.2882, 0.2274, 0.3895, 0.2363, 0.4121, 0.2241, 0.4219, 0.2132, 0.3943, 0.246, 0.3855, 0.252, 0.4031, 0.2363, 0.4121, 0.2274, 0.3895, 0.267, 0.5858, 0.2683, 0.6, 0.2489, 0.6028, 0.2459, 0.5845, 0.2844, 0.5848, 0.2853, 0.5979, 0.2683, 0.6, 0.267, 0.5858, 0.3048, 0.593, 0.3047, 0.5778, 0.323, 0.5766, 0.3243, 0.5888, 0.5596, 0.1554, 0.5658, 0.1397, 0.5846, 0.1459, 0.58, 0.1579, 0.06047, 0.3507, 0.07156, 0.3289, 0.08487, 0.3392, 0.07525, 0.3566, 0.04908, 0.3451, 0.062, 0.3193, 0.07156, 0.3289, 0.06047, 0.3507, 0.4082, 0.2942, 0.4188, 0.2648, 0.4302, 0.2725, 0.4227, 0.3002, 0.3913, 0.2882, 0.4047, 0.258, 0.4188, 0.2648, 0.4082, 0.2942, 0.5619, 0.4572, 0.5539, 0.4858, 0.5387, 0.4868, 0.5478, 0.4551, 0.3704, 0.3193, 0.3772, 0.286, 0.3913, 0.2882, 0.3836, 0.3211, 0.2252, 0.364, 0.2274, 0.3895, 0.2132, 0.3943, 0.21, 0.3636, 0.2443, 0.3656, 0.246, 0.3855, 0.2274, 0.3895, 0.2252, 0.364, 0.2683, 0.5704, 0.267, 0.5858, 0.2459, 0.5845, 0.2472, 0.565, 0.2857, 0.5708, 0.2844, 0.5848, 0.267, 0.5858, 0.2683, 0.5704, 0.3047, 0.6065, 0.3048, 0.593, 0.3243, 0.5888, 0.3245, 0.6011, 0.5559, 0.1734, 0.5596, 0.1554, 0.58, 0.1579, 0.5772, 0.1724, 0.05494, 0.3739, 0.06047, 0.3507, 0.07525, 0.3566, 0.07067, 0.3752, 0.04158, 0.3721, 0.04908, 0.3451, 0.06047, 0.3507, 0.05494, 0.3739, 0.4021, 0.3247, 0.4082, 0.2942, 0.4227, 0.3002, 0.42, 0.3283, 0.3836, 0.3211, 0.3913, 0.2882, 0.4082, 0.2942, 0.4021, 0.3247, 0.5735, 0.4295, 0.5619, 0.4572, 0.5478, 0.4551, 0.5605, 0.4243, 0.3748, 0.3552, 0.3704, 0.3193, 0.3836, 0.3211, 0.3895, 0.3593, 0.2308, 0.3375, 0.2252, 0.364, 0.21, 0.3636, 0.2168, 0.3311, 0.2482, 0.3454, 0.2443, 0.3656, 0.2252, 0.364, 0.2308, 0.3375, 0.2722, 0.5555, 0.2683, 0.5704, 0.2472, 0.565, 0.2535, 0.5466, 0.289, 0.5577, 0.2857, 0.5708, 0.2683, 0.5704, 0.2722, 0.5555, 0.5771, 0.1874, 0.5772, 0.1724, 0.5963, 0.1684, 0.5946, 0.1815, 0.557, 0.193, 0.5559, 0.1734, 0.5772, 0.1724, 0.5771, 0.1874, 0.05677, 0.3993, 0.05494, 0.3739, 0.07067, 0.3752, 0.07264, 0.3947, 0.04169, 0.4034, 0.04158, 0.3721, 0.05494, 0.3739, 0.05677, 0.3993, 0.4047, 0.363, 0.4021, 0.3247, 0.42, 0.3283, 0.4226, 0.3592, 0.3895, 0.3593, 0.3836, 0.3211, 0.4021, 0.3247, 0.4047, 0.363, 0.477, 0.5022, 0.4887, 0.5327, 0.4764, 0.539, 0.4623, 0.5045, 0.4594, 0.4604, 0.4623, 0.5045, 0.4478, 0.5055, 0.4428, 0.4599, 0.2471, 0.3135, 0.2308, 0.3375, 0.2168, 0.3311, 0.2404, 0.3014, 0.2579, 0.3276, 0.2482, 0.3454, 0.2308, 0.3375, 0.2471, 0.3135, 0.2783, 0.5441, 0.2722, 0.5555, 0.2535, 0.5466, 0.2635, 0.5321, 0.5315, 0.1981, 0.5422, 0.2002, 0.5422, 0.2185, 0.5292, 0.2161, 0.5802, 0.2012, 0.5771, 0.1874, 0.5946, 0.1815, 0.5956, 0.1934, 0.564, 0.2124, 0.557, 0.193, 0.5771, 0.1874, 0.5802, 0.2012, 0.06815, 0.4254, 0.05677, 0.3993, 0.07264, 0.3947, 0.08092, 0.4134, 0.05428, 0.4375, 0.04169, 0.4034, 0.05677, 0.3993, 0.06815, 0.4254, 0.4155, 0.3966, 0.4047, 0.363, 0.4226, 0.3592, 0.4302, 0.3894, 0.4428, 0.4599, 0.4478, 0.5055, 0.4371, 0.5033, 0.4302, 0.4624, 0.4745, 0.4644, 0.477, 0.5022, 0.4623, 0.5045, 0.4594, 0.4604, 0.4591, 0.4248, 0.4594, 0.4604, 0.4428, 0.4599, 0.4447, 0.4243, 0.4887, 0.4409, 0.4873, 0.4705, 0.4745, 0.4644, 0.475, 0.4308, 0.2727, 0.3093, 0.2579, 0.3276, 0.2471, 0.3135, 0.2683, 0.2922, 0.2787, 0.3248, 0.2688, 0.3386, 0.2579, 0.3276, 0.2727, 0.3093, 0.517, 0.2019, 0.5315, 0.1981, 0.5292, 0.2161, 0.5118, 0.2187, 0.5178, 0.1839, 0.5332, 0.1815, 0.5315, 0.1981, 0.517, 0.2019, 0.5837, 0.2229, 0.564, 0.2124, 0.5802, 0.2012, 0.5963, 0.2095, 0.09583, 0.4379, 0.06815, 0.4254, 0.08092, 0.4134, 0.102, 0.4231, 0.08688, 0.4541, 0.05428, 0.4375, 0.06815, 0.4254, 0.09583, 0.4379, 0.07801, 0.4675, 0.04557, 0.4457, 0.05428, 0.4375, 0.08688, 0.4541, 0.2298, 0.5522, 0.234, 0.5845, 0.2178, 0.5874, 0.2128, 0.5517, 0.475, 0.4308, 0.4745, 0.4644, 0.4594, 0.4604, 0.4591, 0.4248, 0.2453, 0.5018, 0.2459, 0.55, 0.2298, 0.5522, 0.2278, 0.5019, 0.1567, 0.2382, 0.1858, 0.2125, 0.1979, 0.2233, 0.1656, 0.2526, 0.3054, 0.3046, 0.2727, 0.3093, 0.2683, 0.2922, 0.3077, 0.2862, 0.3042, 0.3213, 0.2787, 0.3248, 0.2727, 0.3093, 0.3054, 0.3046, 0.5528, 0.3972, 0.5532, 0.4175, 0.5351, 0.4213, 0.5345, 0.3962, 0.5697, 0.3983, 0.5698, 0.4195, 0.5532, 0.4175, 0.5528, 0.3972, 0.3346, 0.07993, 0.355, 0.0954, 0.3411, 0.1083, 0.3246, 0.09572, 0.3453, 0.06581, 0.3704, 0.0861, 0.355, 0.0954, 0.3346, 0.07993, 0.1269, 0.462, 0.08688, 0.4541, 0.09583, 0.4379, 0.1279, 0.4439, 0.1244, 0.4779, 0.07801, 0.4675, 0.08688, 0.4541, 0.1269, 0.462, 0.2278, 0.5019, 0.2298, 0.5522, 0.2128, 0.5517, 0.21, 0.5038, 0.1656, 0.2526, 0.1979, 0.2233, 0.21, 0.2366, 0.1751, 0.2682, 0.4867, 0.3181, 0.4782, 0.2695, 0.4919, 0.2633, 0.5026, 0.3121, 0.5026, 0.3121, 0.4919, 0.2633, 0.5101, 0.2599, 0.5206, 0.3048, 0.5206, 0.3048, 0.5101, 0.2599, 0.5267, 0.2606, 0.5345, 0.2973, 0.3833, 0.1697, 0.3728, 0.1338, 0.3907, 0.1346, 0.3977, 0.161, 0.1308, 0.2809, 0.1582, 0.2803, 0.1538, 0.2986, 0.1329, 0.298, 0.1329, 0.298, 0.1538, 0.2986, 0.1504, 0.3179, 0.1313, 0.3163, 0.1313, 0.3163, 0.1504, 0.3179, 0.1476, 0.3313, 0.1277, 0.3297, 0.5876, 0.3666, 0.585, 0.3864, 0.5698, 0.3826, 0.5716, 0.359, 0.5017, 0.09022, 0.4939, 0.1125, 0.4795, 0.1071, 0.4888, 0.07817, 0.4888, 0.07817, 0.4795, 0.1071, 0.4627, 0.1022, 0.4751, 0.06478, 0.4751, 0.06478, 0.4627, 0.1022, 0.4461, 0.09803, 0.463, 0.05509, 0.2794, 0.4437, 0.3249, 0.4471, 0.3274, 0.4648, 0.2781, 0.4604, 0.5434, 0.359, 0.5345, 0.3145, 0.5517, 0.314, 0.5591, 0.3557, 0.5591, 0.3557, 0.5517, 0.314, 0.5704, 0.3112, 0.575, 0.3465, 0.5101, 0.2599, 0.5169, 0.2271, 0.5345, 0.2361, 0.5267, 0.2606, 0.3728, 0.1338, 0.3857, 0.1062, 0.4029, 0.113, 0.3907, 0.1346, 0.06088, 0.5576, 0.05029, 0.5374, 0.06434, 0.5253, 0.07303, 0.5417, 0.07303, 0.5417, 0.06434, 0.5253, 0.08157, 0.5173, 0.08884, 0.5308, 0.1504, 0.3179, 0.1648, 0.3244, 0.164, 0.339, 0.1476, 0.3313, 0.585, 0.3864, 0.5863, 0.4048, 0.571, 0.4061, 0.5698, 0.3826, 0.4939, 0.1125, 0.4963, 0.1376, 0.4818, 0.1398, 0.4795, 0.1071, 0.4795, 0.1071, 0.4818, 0.1398, 0.4652, 0.1422, 0.4627, 0.1022, 0.5559, 0.06753, 0.5489, 0.1039, 0.5319, 0.0997, 0.5406, 0.05729, 0.5406, 0.05729, 0.5319, 0.0997, 0.5135, 0.09756, 0.5238, 0.05262, 0.5345, 0.3145, 0.5345, 0.2749, 0.5547, 0.2746, 0.5517, 0.314, 0.5517, 0.314, 0.5547, 0.2746, 0.5734, 0.2736, 0.5704, 0.3112, 0.3711, 0.09785, 0.399, 0.07312, 0.4106, 0.08325, 0.3857, 0.1062, 0.3857, 0.1062, 0.4106, 0.08325, 0.4217, 0.09381, 0.4029, 0.113, 0.05029, 0.5374, 0.0431, 0.5122, 0.05932, 0.5083, 0.06434, 0.5253, 0.06434, 0.5253, 0.05932, 0.5083, 0.07867, 0.5056, 0.08157, 0.5173, 0.08157, 0.5173, 0.07867, 0.5056, 0.09472, 0.5038, 0.09626, 0.5148, 0.5863, 0.4048, 0.5876, 0.4139, 0.5713, 0.4188, 0.571, 0.4061, 0.4963, 0.1376, 0.5014, 0.1527, 0.4883, 0.1614, 0.4818, 0.1398, 0.4818, 0.1398, 0.4883, 0.1614, 0.4742, 0.171, 0.4652, 0.1422, 0.5489, 0.1039, 0.5493, 0.1331, 0.5305, 0.1356, 0.5319, 0.0997, 0.5319, 0.0997, 0.5305, 0.1356, 0.5118, 0.1372, 0.5135, 0.09756, 0.3015, 0.472, 0.3108, 0.4857, 0.3068, 0.4868, 0.2989, 0.4749, 0.2681, 0.4655, 0.2858, 0.4648, 0.2853, 0.4685, 0.27, 0.469, 0.2535, 0.4735, 0.2681, 0.4655, 0.27, 0.469, 0.2574, 0.4759, 0.2459, 0.4874, 0.2535, 0.4735, 0.2574, 0.4759, 0.2507, 0.4879, 0.2471, 0.5039, 0.2459, 0.4874, 0.2507, 0.4879, 0.2517, 0.5022, 0.2563, 0.5183, 0.2471, 0.5039, 0.2517, 0.5022, 0.2595, 0.5148, 0.2709, 0.5261, 0.2563, 0.5183, 0.2595, 0.5148, 0.2721, 0.5218, 0.2875, 0.5258, 0.2709, 0.5261, 0.2721, 0.5218, 0.2865, 0.5215, 0.3022, 0.517, 0.2875, 0.5258, 0.2865, 0.5215, 0.2993, 0.514, 0.3108, 0.5022, 0.3022, 0.517, 0.2993, 0.514, 0.3068, 0.5012, 0.3108, 0.4857, 0.3108, 0.5022, 0.3068, 0.5012, 0.3068, 0.4868, 0.5372, 0.2478, 0.5361, 0.2388, 0.5561, 0.2359, 0.5577, 0.2454, 0.3371, 0.2627, 0.3673, 0.2814, 0.3641, 0.2862, 0.3336, 0.2681, 0.3257, 0.2552, 0.3371, 0.2627, 0.3336, 0.2681, 0.3216, 0.2615, 0.2081, 0.05585, 0.1797, 0.07161, 0.177, 0.06707, 0.2061, 0.05262, 0.1797, 0.07161, 0.164, 0.08097, 0.1605, 0.07517, 0.177, 0.06707, 0.3664, 0.3881, 0.3686, 0.3882, 0.3686, 0.3916, 0.3664, 0.3919, 0.3686, 0.3843, 0.3686, 0.3881, 0.3672, 0.388, 0.3672, 0.3843, 0.412, 0.5403, 0.4142, 0.5404, 0.4111, 0.5745, 0.4084, 0.5743, 0.5273, 0.3879, 0.5333, 0.4079, 0.5322, 0.4088, 0.5299, 0.4076, 0.5239, 0.3868, 0.4084, 0.5743, 0.4111, 0.5745, 0.41, 0.5882, 0.4072, 0.588, 0.2079, 0.4396, 0.198, 0.4404, 0.1935, 0.4108, 0.2055, 0.4106, 0.3673, 0.2814, 0.3371, 0.2627, 0.34, 0.257, 0.3704, 0.2767, 0.3371, 0.2627, 0.3257, 0.2552, 0.3292, 0.2487, 0.34, 0.257, 0.1797, 0.07161, 0.2081, 0.05585, 0.21, 0.05905, 0.1824, 0.07609, 0.164, 0.08097, 0.1797, 0.07161, 0.1824, 0.07609, 0.1674, 0.08671, 0.4789, 0.2172, 0.4797, 0.196, 0.4837, 0.196, 0.4845, 0.2172, 0.3472, 0.433, 0.338, 0.4338, 0.3345, 0.4051, 0.3461, 0.4015, 0.3686, 0.3806, 0.3686, 0.3843, 0.3672, 0.3843, 0.3672, 0.3806, 0.4163, 0.5405, 0.4138, 0.5747, 0.4111, 0.5745, 0.4142, 0.5404, 0.3664, 0.3919, 0.3686, 0.3916, 0.3686, 0.3952, 0.3664, 0.3957, 0.4138, 0.5747, 0.4129, 0.5884, 0.41, 0.5882, 0.4111, 0.5745, 0.5807, 0.08141, 0.5606, 0.08185, 0.5599, 0.05336, 0.5777, 0.05262, 0.3546, 0.4766, 0.3676, 0.4793, 0.3637, 0.5096, 0.346, 0.5068, 0.1093, 0.103, 0.1158, 0.1137, 0.09269, 0.1318, 0.08282, 0.1184, 0.1158, 0.1137, 0.1227, 0.1252, 0.1031, 0.1462, 0.09269, 0.1318, 0.4302, 0.3394, 0.4438, 0.3397, 0.4491, 0.3679, 0.4317, 0.3684, 0.4438, 0.3397, 0.4645, 0.3381, 0.4673, 0.3662, 0.4491, 0.3679, 0.3632, 0.3684, 0.3449, 0.3713, 0.3484, 0.3421, 0.3653, 0.3398, 0.3449, 0.3713, 0.3317, 0.3754, 0.3308, 0.3466, 0.3484, 0.3421, 0.2873, 0.2085, 0.2804, 0.2191, 0.2579, 0.2011, 0.2682, 0.1879, 0.2804, 0.2191, 0.2733, 0.2307, 0.248, 0.2144, 0.2579, 0.2011, 0.203, 0.3817, 0.1895, 0.3818, 0.1826, 0.3501, 0.1998, 0.3511, 0.1895, 0.3818, 0.1696, 0.382, 0.1648, 0.3499, 0.1826, 0.3501, 0.5758, 0.1333, 0.5615, 0.1355, 0.5559, 0.1099, 0.5644, 0.1073, 0.1935, 0.4108, 0.1761, 0.4111, 0.1696, 0.382, 0.1895, 0.3818, 0.5806, 0.5079, 0.58, 0.4951, 0.5827, 0.4951, 0.5844, 0.5079, 0.2055, 0.4106, 0.1935, 0.4108, 0.1895, 0.3818, 0.203, 0.3817, 0.3257, 0.2552, 0.3216, 0.2615, 0.2969, 0.2468, 0.3028, 0.2374, 0.3028, 0.2374, 0.2969, 0.2468, 0.2733, 0.2307, 0.2804, 0.2191, 0.3292, 0.2487, 0.3257, 0.2552, 0.3028, 0.2374, 0.3086, 0.2288, 0.3086, 0.2288, 0.3028, 0.2374, 0.2804, 0.2191, 0.2873, 0.2085, 0.5881, 0.5078, 0.5844, 0.5079, 0.5827, 0.4951, 0.5855, 0.4951, 0.3461, 0.4015, 0.3345, 0.4051, 0.3317, 0.3754, 0.3449, 0.3713, 0.4341, 0.2789, 0.4479, 0.2817, 0.4423, 0.3093, 0.4327, 0.309, 0.3617, 0.3993, 0.3461, 0.4015, 0.3449, 0.3713, 0.3632, 0.3684, 0.4423, 0.3093, 0.463, 0.3076, 0.4645, 0.3381, 0.4438, 0.3397, 0.4599, 0.2109, 0.4466, 0.2104, 0.4466, 0.2067, 0.4599, 0.2071, 0.4327, 0.309, 0.4423, 0.3093, 0.4438, 0.3397, 0.4302, 0.3394, 0.164, 0.08097, 0.1674, 0.08671, 0.1451, 0.1059, 0.1397, 0.0969, 0.1397, 0.0969, 0.1451, 0.1059, 0.1227, 0.1252, 0.1158, 0.1137, 0.1605, 0.07517, 0.164, 0.08097, 0.1397, 0.0969, 0.1344, 0.0882, 0.1344, 0.0882, 0.1397, 0.0969, 0.1158, 0.1137, 0.1093, 0.103, 0.4599, 0.2031, 0.4599, 0.2071, 0.4466, 0.2067, 0.4467, 0.203, 0.3592, 0.4481, 0.3684, 0.4501, 0.3676, 0.4793, 0.3546, 0.4766, 0.5898, 0.4478, 0.5877, 0.4478, 0.5876, 0.4272, 0.5893, 0.4272, 0.5851, 0.1082, 0.5644, 0.1073, 0.5606, 0.08185, 0.5807, 0.08141, 0.7768, 0.5906, 0.6609, 0.6107, 0.6081, 0.5938, 0.6747, 0.5247, 0.9109, 0.09816, 0.973, 0.2645, 0.7073, 0.251, 0.7532, 0.124, 0.973, 0.2645, 0.9726, 0.4072, 0.7113, 0.3591, 0.7073, 0.251, 0.9726, 0.4072, 0.9034, 0.4984, 0.6972, 0.448, 0.7113, 0.3591, 0.9034, 0.4984, 0.7768, 0.5906, 0.6747, 0.5247, 0.6972, 0.448, 0.7788, 0.5878, 0.6763, 0.5218, 0.6098, 0.5909, 0.6627, 0.6078, 0.913, 0.09529, 0.7552, 0.121, 0.7091, 0.2484, 0.975, 0.2616, 0.975, 0.2616, 0.7091, 0.2484, 0.7129, 0.3563, 0.9745, 0.4044, 0.9745, 0.4044, 0.7129, 0.3563, 0.6988, 0.445, 0.9054, 0.4955, 0.9054, 0.4955, 0.6988, 0.445, 0.6763, 0.5218, 0.7788, 0.5878, 0.3653, 0.3014, 0.3668, 0.3014, 0.3674, 0.3144, 0.3659, 0.3144, 0.9414, 0.265, 0.941, 0.2701, 0.9003, 0.2672, 0.9007, 0.2621, 0.3677, 0.3541, 0.3693, 0.354, 0.3693, 0.3762, 0.3677, 0.3761, 0.3659, 0.3144, 0.3674, 0.3144, 0.3685, 0.3284, 0.367, 0.3284, 0.3677, 0.3284, 0.3692, 0.3287, 0.3692, 0.354, 0.3677, 0.3538, 0.9007, 0.2621, 0.9003, 0.2672, 0.8325, 0.2623, 0.8329, 0.2572, 0.3677, 0.3806, 0.3659, 0.3805, 0.3653, 0.3515, 0.367, 0.3516, 0.3701, 0.3035, 0.3685, 0.3034, 0.3685, 0.2862, 0.3701, 0.2862, 0.8329, 0.2572, 0.8325, 0.2623, 0.7761, 0.2587, 0.7766, 0.2538, 0.367, 0.2862, 0.3685, 0.2862, 0.3668, 0.3014, 0.3653, 0.3014, 0.367, 0.3516, 0.3653, 0.3515, 0.3659, 0.3284, 0.3677, 0.3285, 0.7766, 0.2538, 0.7761, 0.2587, 0.7527, 0.2576, 0.7532, 0.2529, 0.162, 0.5696, 0.1607, 0.5895, 0.157, 0.5893, 0.159, 0.5694, 0.1559, 0.5692, 0.159, 0.5694, 0.157, 0.5893, 0.1534, 0.5891, 0.162, 0.5696, 0.159, 0.5694, 0.1608, 0.5375, 0.1627, 0.5376, 0.1559, 0.5692, 0.1588, 0.5374, 0.1608, 0.5375, 0.159, 0.5694, 0.1638, 0.4779, 0.1648, 0.4789, 0.1587, 0.4989, 0.1556, 0.5001, 0.1618, 0.4789, 0.1587, 0.4989, 0.1648, 0.5363, 0.1594, 0.5374, 0.1556, 0.5001, 0.5333, 0.356, 0.5273, 0.3879, 0.5239, 0.3868, 0.5273, 0.3537, 0.3401, 0.4474, 0.338, 0.4338, 0.3472, 0.433, 0.3458, 0.4481, 0.2079, 0.4396, 0.2097, 0.4535, 0.2039, 0.455, 0.198, 0.4404, 0.4629, 0.2832, 0.4722, 0.2743, 0.4782, 0.3052, 0.463, 0.3076, 0.6027, 0.1397, 0.5906, 0.1313, 0.5851, 0.1082, 0.6027, 0.1112, 0.4479, 0.2817, 0.4629, 0.2832, 0.463, 0.3076, 0.4423, 0.3093, 0.5906, 0.1313, 0.5758, 0.1333, 0.5644, 0.1073, 0.5851, 0.1082, 0.4341, 0.2605, 0.441, 0.2273, 0.4425, 0.2271, 0.4397, 0.2621, 0.3206, 0.52, 0.3121, 0.4873, 0.3177, 0.4851, 0.3221, 0.5201, 0.4341, 0.2789, 0.4341, 0.2605, 0.4397, 0.2621, 0.4479, 0.2817, 0.3121, 0.4873, 0.3108, 0.4689, 0.3241, 0.4648, 0.3177, 0.4851, 0.3221, 0.5201, 0.3177, 0.4851, 0.3201, 0.4857, 0.3241, 0.5184, 0.5829, 0.4467, 0.5837, 0.4243, 0.5859, 0.4272, 0.5855, 0.4477, 0.577, 0.4808, 0.5829, 0.4467, 0.5855, 0.4477, 0.5812, 0.4812, 0.5736, 0.4956, 0.577, 0.4808, 0.5812, 0.4812, 0.58, 0.4951, 0.1646, 0.5701, 0.1646, 0.5913, 0.1607, 0.5895, 0.162, 0.5696, 0.5809, 0.5108, 0.5763, 0.5425, 0.5735, 0.5431, 0.5789, 0.5093, 0.1534, 0.5007, 0.159, 0.4812, 0.1618, 0.4789, 0.1556, 0.5001, 0.4138, 0.5747, 0.4163, 0.5405, 0.4186, 0.5406, 0.4176, 0.5761, 0.4129, 0.5884, 0.4138, 0.5747, 0.4176, 0.5761, 0.4186, 0.5908, 0.5763, 0.5425, 0.5809, 0.5625, 0.5772, 0.5645, 0.5735, 0.5431, 0.4605, 0.2183, 0.4461, 0.2146, 0.4466, 0.2104, 0.4599, 0.2109, 0.5735, 0.5093, 0.5736, 0.4956, 0.58, 0.4951, 0.5806, 0.5079, 0.5903, 0.4959, 0.5947, 0.5093, 0.5881, 0.5078, 0.5855, 0.4951, 0.4464, 0.1992, 0.4605, 0.196, 0.4599, 0.2031, 0.4467, 0.203, 0.5871, 0.4243, 0.5905, 0.4244, 0.5893, 0.4272, 0.5876, 0.4272, 0.5837, 0.4243, 0.5871, 0.4243, 0.5876, 0.4272, 0.5859, 0.4272, 0.3653, 0.3842, 0.3653, 0.3822, 0.3672, 0.3806, 0.3672, 0.3843, 0.3653, 0.3861, 0.3653, 0.3842, 0.3672, 0.3843, 0.3672, 0.388, 0.5855, 0.4477, 0.5859, 0.4272, 0.5876, 0.4272, 0.5877, 0.4478, 0.3685, 0.3117, 0.3685, 0.3075, 0.3699, 0.3075, 0.3699, 0.3113, 0.3685, 0.3075, 0.3686, 0.3035, 0.3699, 0.3037, 0.3699, 0.3075, 0.4797, 0.196, 0.4789, 0.2172, 0.4735, 0.2172, 0.4757, 0.196, 0.4981, 0.1716, 0.5011, 0.1754, 0.4903, 0.1907, 0.4862, 0.1857, 0.07929, 0.4949, 0.08005, 0.4914, 0.09626, 0.4915, 0.09583, 0.4946, 0.4642, 0.2153, 0.4614, 0.2144, 0.4605, 0.196, 0.4636, 0.1971, 0.5096, 0.1589, 0.5118, 0.1616, 0.5011, 0.1754, 0.4981, 0.1716, 0.2858, 0.4648, 0.3015, 0.472, 0.2989, 0.4749, 0.2853, 0.4685, 0.05927, 0.4935, 0.06031, 0.4888, 0.08005, 0.4914, 0.07929, 0.4949, 0.424, 0.05757, 0.4319, 0.05262, 0.4399, 0.06665, 0.4331, 0.07024, 0.4331, 0.07024, 0.4399, 0.06665, 0.4461, 0.08274, 0.4405, 0.08529, 0.5535, 0.1516, 0.5551, 0.1578, 0.5366, 0.1666, 0.5345, 0.1589, 0.04158, 0.4917, 0.04251, 0.4854, 0.06031, 0.4888, 0.05927, 0.4935, 0.4644, 0.54, 0.4732, 0.539, 0.4724, 0.5579, 0.4638, 0.5585, 0.5361, 0.2302, 0.5542, 0.2271, 0.5561, 0.2359, 0.5361, 0.2388, 0.04516, 0.4779, 0.06188, 0.4817, 0.06031, 0.4888, 0.04251, 0.4854, 0.2875, 0.5258, 0.3022, 0.517, 0.3043, 0.5234, 0.2879, 0.5321, 0.5194, 0.1731, 0.5366, 0.1666, 0.5394, 0.1746, 0.5242, 0.1815, 0.4835, 0.5395, 0.4824, 0.5571, 0.4724, 0.5579, 0.4732, 0.539, 0.06188, 0.4817, 0.07985, 0.4848, 0.08005, 0.4914, 0.06031, 0.4888, 0.5053, 0.1812, 0.4962, 0.196, 0.4903, 0.1907, 0.5011, 0.1754, 0.4824, 0.5571, 0.4835, 0.5728, 0.4745, 0.5746, 0.4724, 0.5579, 0.07985, 0.4848, 0.09427, 0.4855, 0.09626, 0.4915, 0.08005, 0.4914, 0.5559, 0.1655, 0.5394, 0.1746, 0.5366, 0.1666, 0.5551, 0.1578, 0.4845, 0.2134, 0.4847, 0.1969, 0.4925, 0.196, 0.4927, 0.2134, 0.2709, 0.5261, 0.2875, 0.5258, 0.2879, 0.5321, 0.2697, 0.5319, 0.5345, 0.1589, 0.5366, 0.1666, 0.5194, 0.1731, 0.5166, 0.1642, 0.5305, 0.1356, 0.5345, 0.1589, 0.5166, 0.1642, 0.5118, 0.1372, 0.5547, 0.2746, 0.5577, 0.2454, 0.575, 0.245, 0.5734, 0.2736, 0.0431, 0.5122, 0.04158, 0.4917, 0.05927, 0.4935, 0.05932, 0.5083, 0.5493, 0.1331, 0.5535, 0.1516, 0.5345, 0.1589, 0.5305, 0.1356, 0.4106, 0.08325, 0.4331, 0.07024, 0.4405, 0.08529, 0.4217, 0.09381, 0.399, 0.07312, 0.424, 0.05757, 0.4331, 0.07024, 0.4106, 0.08325, 0.05932, 0.5083, 0.05927, 0.4935, 0.07929, 0.4949, 0.07867, 0.5056, 0.5014, 0.1527, 0.5096, 0.1589, 0.4981, 0.1716, 0.4883, 0.1614, 0.4735, 0.2144, 0.4642, 0.2153, 0.4636, 0.1971, 0.4735, 0.1978, 0.07867, 0.5056, 0.07929, 0.4949, 0.09583, 0.4946, 0.09472, 0.5038, 0.4883, 0.1614, 0.4981, 0.1716, 0.4862, 0.1857, 0.4742, 0.171, 0.5345, 0.2749, 0.5372, 0.2478, 0.5577, 0.2454, 0.5547, 0.2746, 0.5962, 0.7729, 0.6535, 0.7762, 0.6499, 0.854, 0.5937, 0.8459, 0.8677, 0.768, 0.8092, 0.7738, 0.8101, 0.8354, 0.8691, 0.8309, 0.6522, 0.7743, 0.5948, 0.7699, 0.5938, 0.8321, 0.6504, 0.8358, 0.8092, 0.7738, 0.7308, 0.7772, 0.7862, 0.8293, 0.8101, 0.8354, 0.7308, 0.7772, 0.6522, 0.7743, 0.6504, 0.8358, 0.7862, 0.8293, 0.7239, 0.6848, 0.7957, 0.6876, 0.7994, 0.7505, 0.7298, 0.7516, 0.8123, 0.7694, 0.8706, 0.7637, 0.8714, 0.8353, 0.8115, 0.845, 0.6471, 0.6835, 0.7239, 0.6848, 0.7298, 0.7516, 0.6551, 0.755, 0.7322, 0.775, 0.8123, 0.7694, 0.8115, 0.845, 0.7294, 0.8538, 0.7785, 0.6693, 0.708, 0.6676, 0.7173, 0.7334, 0.7848, 0.7313, 0.6535, 0.7762, 0.7322, 0.775, 0.7294, 0.8538, 0.6499, 0.854, 0.708, 0.6676, 0.6371, 0.6724, 0.6509, 0.745, 0.7173, 0.7334, 0.5891, 0.812, 0.609, 0.7294, 0.6657, 0.669, 0.7404, 0.6481, 0.81, 0.671, 0.8567, 0.7302, 0.8726, 0.814, 0.8475, 0.8894, 0.7954, 0.9456, 0.7279, 0.9661, 0.6615, 0.9467, 0.6103, 0.8913, 0.2873, 0.6738, 0.2164, 0.9525, 0.09839, 0.6711, 0.3105, 0.67, 0.2137, 0.9565, 0.1086, 0.6946, 0.3055, 0.6801, 0.2045, 0.9401, 0.09714, 0.6737, 0.3006, 0.6915, 0.2099, 0.93, 0.08906, 0.6793, 0.3117, 0.6753, 0.201, 0.9208, 0.09351, 0.6902, 0.3083, 0.6757, 0.2057, 0.9488, 0.1121, 0.6858])
me_body.materials.append(mat_leachray)
me_body.update()
arm_leachrayarmature = bpy.data.armatures.new('LeachrayArmature')  # bones are not reproduced

# ---- objects
ob_referenceimage = bpy.data.objects.new('ReferenceImage', None)
ob_scalereferencecube = bpy.data.objects.new('ScaleReferenceCube', me_cube_001)
ob_leachraymesh = bpy.data.objects.new('LeachrayMesh', me_body)
ob_camera = bpy.data.objects.new('Camera', cam_camera_001)
ob_leachray = bpy.data.objects.new('Leachray', arm_leachrayarmature)

# ---- transforms, parenting, visibility, modifiers, constraints
ob_referenceimage.location = (0.9193, 0.6972, 0.4032)
ob_referenceimage.rotation_euler = (1.571, -0.0, 0.0)
ob_referenceimage.empty_display_type = 'IMAGE'
ob_referenceimage.empty_display_size = 5.0
ob_referenceimage.use_empty_image_alpha = True
ob_referenceimage.color = (1.0, 1.0, 1.0, 0.2414)
ob_scalereferencecube.location = (-0.5, -1.5, 0.0)
ob_scalereferencecube.display_type = 'WIRE'
ob_leachraymesh.parent = ob_leachray
ob_leachraymesh.location = (0.03167, 0.08446, 0.0)
_vg = ob_leachraymesh.vertex_groups.new(name='Waist')
for _i, _w in zip([5, 6, 7, 13, 14, 15, 16, 17, 18, 19, 20, 21, 22, 23, 24, 25, 26, 27, 28, 29, 30, 31, 32, 33, 34, 35, 36, 37, 38, 39, 40, 41, 42, 43, 44, 45, 46, 47, 48, 49, 50, 51, 52, 53, 54, 55, 56, 57, 58, 59, 60, 61, 62, 63, 64, 65, 66, 67, 68, 69, 70, 71, 72, 73, 74, 75, 76, 77, 78, 79, 80, 81, 82, 83, 84, 85, 86, 87, 88, 89, 90, 91, 92, 93, 94, 95, 96, 97, 98, 99, 100, 101, 102, 103, 104, 105, 106, 107, 168, 169, 170, 171, 172, 173], [0.008854, 0.02058, 0.01632, 0.003594, 0.01935, 0.04723, 0.07271, 0.1023, 0.1186, 0.1083, 0.07997, 0.05357, 0.02284, 0.004754, 0.1304, 0.1394, 0.165, 0.2018, 0.2443, 0.2878, 0.3135, 0.3032, 0.2588, 0.2062, 0.1639, 0.1384, 0.8846, 0.8556, 0.8155, 0.7653, 0.7136, 0.684, 0.6943, 0.7358, 0.7946, 0.856, 0.8925, 0.8989, 0.9691, 0.9599, 0.9449, 0.9223, 0.8938, 0.8747, 0.8866, 0.914, 0.9411, 0.961, 0.9709, 0.9729, 0.9693, 0.9638, 0.9534, 0.9385, 0.9213, 0.9121, 0.9275, 0.9423, 0.9551, 0.9642, 0.9689, 0.9707, 0.9023, 0.8949, 0.8744, 0.8366, 0.8076, 0.7986, 0.8438, 0.8704, 0.8904, 0.9003, 0.8989, 0.902, 0.5001, 0.4928, 0.4605, 0.2382, 0.252, 0.3476, 0.5834, 0.6512, 0.6825, 0.67, 0.5428, 0.5097, 0.09496, 0.08139, 0.06839, 0.04354, 0.05588, 0.1085, 0.207, 0.2497, 0.2391, 0.1997, 0.1507, 0.1164, 0.009694, 0.02504, 0.03438, 0.0395, 0.03137, 0.001785]): _vg.add([_i], _w, 'REPLACE')
_vg = ob_leachraymesh.vertex_groups.new(name='Abs')
for _i, _w in zip([61, 62, 63, 64, 65, 66, 67, 68, 69, 72, 73, 74, 75, 76, 77, 78, 79, 80, 81, 82, 83, 84, 85, 86, 87, 88, 89, 90, 91, 92, 93, 94, 95, 96, 97, 98, 99, 100, 101, 102, 103, 104, 105, 106, 107, 125, 133, 134, 135, 136, 137, 138, 139, 140, 141, 144, 145, 146, 147, 148, 149, 150, 151, 152, 153, 154, 155, 156, 157, 158, 159, 160, 161, 162, 163, 164, 165, 166, 167, 168, 169, 170, 171, 172, 173, 174, 175, 176, 177, 178, 179], [0.00453, 0.01848, 0.03671, 0.05231, 0.05563, 0.03614, 0.01964, 0.008377, 0.0009499, 0.0958, 0.1029, 0.1225, 0.1584, 0.1837, 0.1881, 0.1412, 0.1173, 0.1014, 0.09477, 0.09814, 0.09589, 0.4988, 0.5063, 0.5382, 0.7582, 0.7398, 0.6358, 0.3951, 0.3309, 0.3053, 0.3227, 0.4538, 0.4885, 0.8903, 0.9048, 0.9185, 0.9391, 0.9223, 0.8533, 0.7488, 0.7139, 0.733, 0.7783, 0.8312, 0.8677, 0.001002, 0.008331, 0.02192, 0.02952, 0.04721, 0.06179, 0.06808, 0.05325, 0.03014, 0.003773, 0.09138, 0.1101, 0.1273, 0.1155, 0.1248, 0.1578, 0.215, 0.198, 0.1623, 0.116, 0.09569, 0.08125, 0.5168, 0.5269, 0.5832, 0.3357, 0.3111, 0.3788, 0.6427, 0.7266, 0.7189, 0.552, 0.5177, 0.5125, 0.869, 0.8509, 0.827, 0.7935, 0.7623, 0.7998, 0.8811, 0.9172, 0.9179, 0.9027, 0.8872, 0.8791]): _vg.add([_i], _w, 'REPLACE')
_vg = ob_leachraymesh.vertex_groups.new(name='Chest')
for _i, _w in zip([101, 102, 103, 104, 108, 109, 110, 111, 112, 113, 114, 115, 116, 117, 118, 119, 120, 121, 122, 123, 124, 125, 126, 127, 128, 129, 130, 131, 132, 133, 134, 135, 136, 137, 138, 139, 140, 141, 142, 143, 144, 145, 146, 147, 148, 149, 150, 151, 152, 153, 154, 155, 156, 157, 158, 159, 160, 161, 162, 163, 164, 165, 166, 167, 168, 169, 170, 171, 172, 173, 174, 175, 176, 177, 178, 179, 183, 184, 185, 186, 187, 188, 189, 190, 191, 197, 198, 199, 200], [0.02261, 0.03392, 0.01933, 0.003756, 0.1344, 0.1793, 0.2253, 0.2648, 0.2958, 0.3014, 0.2754, 0.2303, 0.1834, 0.1458, 0.1123, 0.1054, 0.8113, 0.793, 0.764, 0.7254, 0.6754, 0.6615, 0.7242, 0.7997, 0.8373, 0.8552, 0.8662, 0.8335, 0.9287, 0.9133, 0.8925, 0.8694, 0.8323, 0.8138, 0.8523, 0.8994, 0.9251, 0.9429, 0.9508, 0.9406, 0.8971, 0.8737, 0.8495, 0.8509, 0.8272, 0.7912, 0.7567, 0.7875, 0.8285, 0.8771, 0.8983, 0.9108, 0.4787, 0.4652, 0.4027, 0.6424, 0.6595, 0.5928, 0.3426, 0.2659, 0.2763, 0.4453, 0.48, 0.4847, 0.1008, 0.1109, 0.1295, 0.1591, 0.1925, 0.1691, 0.1031, 0.07046, 0.06748, 0.0811, 0.0949, 0.09888, 0.0135, 0.05513, 0.09108, 0.1179, 0.1139, 0.0867, 0.06269, 0.03613, 0.008643, 0.006404, 0.03253, 0.02673, 0.004769]): _vg.add([_i], _w, 'REPLACE')
_vg = ob_leachraymesh.vertex_groups.new(name='Shoulder')
for _i, _w in zip([108, 109, 110, 111, 112, 113, 114, 115, 116, 117, 118, 119, 120, 121, 122, 123, 124, 125, 126, 127, 128, 129, 130, 131, 132, 133, 134, 135, 136, 137, 138, 139, 140, 141, 142, 143, 147, 148, 149, 150, 180, 181, 182, 183, 184, 185, 186, 187, 188, 189, 190, 191, 192, 193, 194, 195, 196, 197, 198, 199, 200, 201, 202, 203, 204, 205, 206, 207, 208, 209, 210, 211, 212, 213, 214, 215, 222, 223, 224, 225, 226], [0.8507, 0.8036, 0.7551, 0.7089, 0.6631, 0.6448, 0.6749, 0.7377, 0.7987, 0.841, 0.8758, 0.8818, 0.1803, 0.1952, 0.2195, 0.2518, 0.2898, 0.2944, 0.2381, 0.1785, 0.1497, 0.1367, 0.1286, 0.1605, 0.04473, 0.05567, 0.06891, 0.08675, 0.1121, 0.1161, 0.07481, 0.04065, 0.01737, 0.008878, 0.01059, 0.02972, 0.008001, 0.03304, 0.0394, 0.0001127, 0.9049, 0.8982, 0.89, 0.8626, 0.8203, 0.7931, 0.7828, 0.8113, 0.8539, 0.8779, 0.8867, 0.8986, 0.4357, 0.1896, 0.1206, 0.1361, 0.261, 0.5982, 0.7187, 0.777, 0.7901, 0.7309, 0.5635, 0.5001, 0.07437, 0.05311, 0.03124, 0.009112, 0.007687, 0.03541, 0.09096, 0.1618, 0.1881, 0.173, 0.1398, 0.1075, 0.01624, 0.04707, 0.04609, 0.02662, 0.002257]): _vg.add([_i], _w, 'REPLACE')
_vg = ob_leachraymesh.vertex_groups.new(name='Neck')
for _i, _w in zip([40, 51, 52, 112, 113, 114, 180, 181, 182, 183, 184, 185, 186, 187, 188, 189, 190, 191, 192, 193, 194, 195, 196, 197, 198, 199, 200, 201, 202, 203, 204, 205, 206, 207, 208, 209, 210, 211, 212, 213, 214, 215, 216, 217, 218, 219, 220, 221, 222, 223, 224, 225, 226, 227, 228, 229, 230, 231, 232, 233, 234, 235, 236, 237, 238, 239, 354, 355, 356, 357, 358, 359, 360, 361, 362, 363, 364, 365, 366, 367, 368, 369, 370, 371, 372, 373, 374, 375, 376, 377, 378, 379, 380, 381, 382, 383, 384, 385, 386, 387, 388, 389, 390, 391, 392, 393, 394, 395, 396, 397, 398, 399, 400, 401, 402, 403, 404, 405, 406, 407, 408, 409, 410, 411, 412, 413, 414, 415, 416, 417, 418, 419, 420, 421, 422, 423, 424, 425, 426, 427, 428, 429, 430, 431], [0.0, 0.0, 0.0, 0.004153, 0.01982, 0.01788, 0.07181, 0.08044, 0.08412, 0.09735, 0.1093, 0.09358, 0.07686, 0.06007, 0.05127, 0.05507, 0.06774, 0.07041, 0.5561, 0.791, 0.8439, 0.8068, 0.6529, 0.3017, 0.1888, 0.1541, 0.164, 0.2415, 0.4233, 0.4922, 0.8553, 0.8786, 0.8789, 0.8514, 0.8106, 0.7482, 0.6416, 0.574, 0.5926, 0.6632, 0.7384, 0.8016, 0.4405, 0.4813, 0.4654, 0.2578, 0.2363, 0.2301, 0.2211, 0.1701, 0.1863, 0.1692, 0.1691, 0.2197, 0.0, 0.0, 0.01174, 0.0, 0.0, 0.003534, 0.05773, 0.0, 0.0, 0.0, 0.0, 0.0, 0.0, 0.0, 0.0, 0.0, 0.0, 0.0, 0.0, 0.0, 0.0, 0.0, 0.0, 0.0, 0.0, 0.0, 0.0, 0.0, 0.0, 0.0, 0.0, 0.0, 0.0, 0.0, 0.0, 0.0, 0.0, 0.0, 0.0, 0.0, 0.0, 0.0, 0.0, 0.0, 0.0, 0.0, 0.0, 0.0, 0.0, 0.0, 0.0, 0.0, 0.0, 0.0, 0.0, 0.0, 0.0, 0.0, 0.0, 0.0, 0.0, 0.0, 0.0, 0.0, 0.0, 0.0, 0.0, 0.0, 0.0, 0.0, 0.0, 0.0, 0.0, 0.0, 0.0, 0.0, 0.0, 0.0, 0.0, 0.0, 0.0, 0.0, 0.0, 0.0, 0.0, 0.0, 0.0, 0.0, 0.0, 0.0]): _vg.add([_i], _w, 'REPLACE')
_vg = ob_leachraymesh.vertex_groups.new(name='Head')
for _i, _w in zip([194, 195, 196, 197, 198, 199, 204, 205, 206, 207, 208, 209, 210, 211, 212, 213, 214, 215, 216, 217, 218, 219, 220, 221, 222, 223, 224, 225, 226, 227, 228, 229, 230, 231, 232, 233, 234, 235, 236, 237, 238, 239, 354, 355, 356, 357, 358, 359, 360, 361, 362, 363, 364, 365, 366, 367, 368, 369, 370, 371, 372, 373, 374, 375, 376, 377, 378, 379, 380, 381, 382, 383, 384, 385, 386, 387, 388, 389, 390, 391, 392, 393, 394, 395, 396, 397, 398, 399, 400, 401, 402, 403, 404, 405, 406, 407, 408, 409, 410, 411, 412, 413, 414, 415, 416, 417, 418, 419, 420, 421, 422, 423, 424, 425, 426, 427, 428, 429, 430, 431], [0.01587, 0.05171, 0.07229, 0.07103, 0.04963, 0.008902, 0.06898, 0.06767, 0.08011, 0.1187, 0.1598, 0.2074, 0.2628, 0.256, 0.2092, 0.155, 0.1159, 0.08781, 0.5538, 0.5161, 0.5321, 0.7366, 0.754, 0.7524, 0.7441, 0.742, 0.7628, 0.7905, 0.8035, 0.7647, 0.9627, 0.9221, 0.9193, 0.9361, 0.9493, 0.9248, 0.899, 0.8728, 0.9337, 0.9564, 0.9359, 0.9451, 0.9986, 0.9985, 0.9964, 0.9974, 0.9988, 0.9974, 0.9986, 0.9989, 0.9985, 0.9992, 0.9956, 0.9986, 0.9791, 0.9962, 0.9974, 0.9994, 0.9983, 0.9945, 0.9994, 0.9991, 0.9988, 0.9969, 0.9964, 0.989, 0.9968, 0.9908, 0.9982, 0.9959, 0.9956, 0.9979, 0.9993, 0.9976, 0.9944, 0.9905, 0.9725, 0.9966, 0.9762, 0.9863, 0.9988, 0.9951, 0.9985, 0.9982, 0.9855, 0.9837, 0.9805, 0.9868, 0.9947, 0.9926, 0.9929, 0.9916, 0.9876, 0.9912, 0.9965, 0.9958, 0.9925, 0.9812, 0.9866, 0.9779, 0.9947, 0.9789, 1.0, 1.0, 1.0, 1.0, 1.0, 1.0, 1.0, 1.0, 1.0, 1.0, 1.0, 1.0, 1.0, 1.0, 1.0, 1.0, 1.0, 1.0]): _vg.add([_i], _w, 'REPLACE')
_vg = ob_leachraymesh.vertex_groups.new(name='Shin')
for _i, _w in zip([0, 1, 2, 3, 4, 5, 6, 7, 8, 9, 10, 11, 12, 13, 14, 15, 16, 17, 18, 19, 20, 21, 22, 23, 24, 25, 26, 27, 28, 29, 30, 31, 32, 33, 34, 35, 36, 37, 38, 39, 40, 41, 42, 43, 44, 45, 46, 47, 48, 49, 50, 51, 52, 53, 54, 55, 56, 57, 64, 65, 66, 240, 241, 242, 243, 244, 245, 246, 247, 248, 249, 250, 251, 252, 253, 254, 255, 256, 257, 258, 259, 260, 261, 262, 263, 264, 265, 266, 267, 268, 269, 270, 271, 272, 273, 274, 275, 276, 277, 278, 279, 280, 281, 306, 307, 308, 309, 310, 311, 312, 313, 314, 315, 316, 317, 318, 319, 320, 321, 322, 323, 324, 325, 326, 327, 328, 329, 330, 331, 332, 333, 334, 335, 336, 337, 338, 339, 340, 341, 342, 343, 344, 345, 346, 347, 348, 349, 350, 351, 352, 353], [0.9828, 0.9829, 0.9808, 0.9793, 0.9745, 0.9663, 0.9611, 0.9627, 0.9705, 0.978, 0.9824, 0.984, 0.9737, 0.9712, 0.963, 0.9489, 0.9248, 0.8953, 0.8791, 0.8896, 0.9182, 0.9448, 0.9619, 0.9709, 0.8692, 0.8599, 0.8339, 0.7964, 0.753, 0.7085, 0.6829, 0.6943, 0.7398, 0.793, 0.8356, 0.8612, 0.1145, 0.1429, 0.1819, 0.2304, 0.28, 0.3077, 0.2984, 0.2595, 0.2028, 0.1427, 0.1067, 0.1004, 0.001308, 0.01662, 0.0414, 0.06477, 0.08922, 0.1056, 0.09746, 0.0747, 0.05105, 0.01634, 0.001588, 0.01229, 0.005721, 0.2176, 0.2177, 0.1403, 0.142, 0.2075, 0.2957, 0.2179, 0.226, 0.1404, 0.1501, 0.2129, 0.2962, 0.2175, 0.2048, 0.1401, 0.1269, 0.179, 0.269, 0.9326, 0.5461, 0.794, 0.9586, 0.8362, 0.9648, 0.8616, 0.9694, 0.8751, 0.9722, 0.8785, 0.9743, 0.8946, 0.9798, 0.86, 0.9749, 0.8147, 0.9651, 0.737, 0.9515, 0.5363, 0.9359, 0.7125, 0.9434, 0.1766, 0.1433, 0.1404, 0.2607, 0.03833, 0.2196, 0.1386, 0.1384, 0.2178, 0.2178, 0.2232, 0.2216, 0.1405, 0.1405, 0.1464, 0.15, 0.1838, 0.1865, 0.2134, 0.2492, 0.1385, 0.1384, 0.2176, 0.2176, 0.2168, 0.213, 0.1401, 0.1403, 0.1332, 0.1395, 0.1396, 0.167, 0.2531, 0.2195, 0.09809, 0.1355, 0.05131, 0.1167, 0.1384, 0.1381, 0.2177, 0.2177, 0.1385, 0.1384, 0.1384, 0.1384, 0.1384, 0.1384]): _vg.add([_i], _w, 'REPLACE')
_vg = ob_leachraymesh.vertex_groups.new(name='Tail')
for _i, _w in zip([240, 241, 242, 243, 244, 245, 246, 247, 248, 249, 250, 251, 252, 253, 254, 255, 256, 257, 258, 259, 260, 261, 262, 263, 264, 265, 266, 268, 270, 272, 274, 275, 276, 277, 278, 279, 280, 281, 282, 283, 284, 285, 286, 287, 288, 289, 290, 291, 292, 293, 294, 295, 296, 297, 298, 299, 300, 301, 302, 303, 304, 305, 306, 307, 308, 309, 310, 311, 312, 313, 314, 315, 316, 317, 318, 319, 320, 321, 322, 323, 324, 325, 326, 327, 328, 329, 330, 331, 332, 333, 334, 335, 336, 337, 338, 339, 340, 341, 342, 343, 344, 345, 346, 347, 348, 349, 350, 351, 352, 353], [0.9999, 1.0, 1.0, 0.9999, 0.9886, 0.9698, 0.9931, 0.983, 1.0, 0.9999, 0.9946, 0.9723, 0.9999, 0.9966, 1.0, 0.9994, 0.992, 0.9501, 0.06623, 0.4848, 0.2056, 0.02926, 0.1633, 0.01515, 0.1377, 0.003768, 0.1239, 0.1205, 0.1048, 0.1394, 0.1849, 0.01354, 0.2627, 0.0426, 0.4638, 0.06254, 0.3005, 0.05544, 1.0, 1.0, 1.0, 1.0, 1.0, 1.0, 1.0, 1.0, 1.0, 1.0, 1.0, 1.0, 1.0, 1.0, 1.0, 1.0, 1.0, 1.0, 1.0, 1.0, 1.0, 1.0, 1.0, 1.0, 0.9991, 0.9984, 0.9982, 0.988, 1.0, 0.9992, 0.9942, 0.9961, 1.0, 0.9997, 0.9978, 0.9995, 0.9999, 0.9996, 0.9996, 0.9953, 0.9988, 0.9989, 0.9965, 0.9902, 0.9984, 0.9679, 0.9982, 0.9976, 0.9933, 1.0, 0.9998, 0.9996, 0.9827, 0.9979, 0.9926, 0.999, 0.9824, 0.9695, 0.9999, 1.0, 0.9998, 0.9964, 0.9985, 0.996, 0.9999, 1.0, 0.9986, 0.9981, 0.9977, 0.9983, 0.996, 0.9888]): _vg.add([_i], _w, 'REPLACE')
_m = ob_leachraymesh.modifiers.new('Armature', 'ARMATURE')
_m.object = ob_leachray
ob_camera.location = (0.0, -12.5, 7.0)
ob_camera.rotation_euler = (1.047, 0.0, 0.0)
ob_leachray.location = (0.03167, 0.08446, 0.0)

# ---- collection membership
col_collection.objects.link(ob_referenceimage)
col_collection.objects.link(ob_scalereferencecube)
col_collection.objects.link(ob_leachraymesh)
col_collection.objects.link(ob_camera)
col_collection.objects.link(ob_leachray)

# ---- scene / render settings (as saved in the file)
scene.camera = ob_camera
scene.frame_start = 1; scene.frame_end = 30; scene.frame_set(29)
scene.render.engine = 'BLENDER_EEVEE_NEXT'
scene.cycles.sampling_pattern = 'TABULATED_SOBOL'
scene.cycles.use_light_tree = False
scene.view_settings.view_transform = 'Filmic'
bpy.context.view_layer.update()

# ---- added for rendering (the .blend has no usable light): sun
light_auto_sun = bpy.data.lights.new('AutoSun', 'SUN')
light_auto_sun.energy = 3.0
light_auto_sun.angle = 0.0523599
ob_auto_sun = bpy.data.objects.new('AutoSun', light_auto_sun)
scene.collection.objects.link(ob_auto_sun)
ob_auto_sun.rotation_euler = (0.872665, 0.174533, 0.523599)
bpy.context.view_layer.update()
